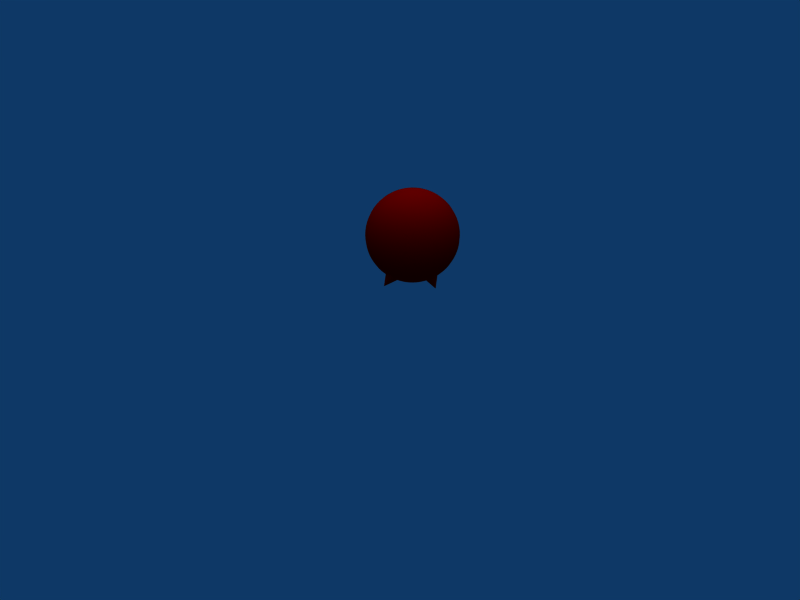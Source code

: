 # Source: robot_small_wing.blend  (saved by Blender 2.47.0; exported with 4.5.12 LTS)
import bpy
from mathutils import Matrix  # noqa: F401  (used for matrix-valued properties, if any)

bpy.ops.wm.read_factory_settings(use_empty=True)
scene = bpy.context.scene
scene.name = 'Scene'

# ---- collections
col_collection_1 = bpy.data.collections.new('Collection 1'); scene.collection.children.link(col_collection_1)
col_collection_2 = bpy.data.collections.new('Collection 2'); scene.collection.children.link(col_collection_2)
col_collection_3 = bpy.data.collections.new('Collection 3'); scene.collection.children.link(col_collection_3)
col_collection_4 = bpy.data.collections.new('Collection 4'); scene.collection.children.link(col_collection_4)
col_collection_5 = bpy.data.collections.new('Collection 5'); scene.collection.children.link(col_collection_5)
col_collection_11 = bpy.data.collections.new('Collection 11'); scene.collection.children.link(col_collection_11)

# ---- materials (node trees are filled in below, after node groups)
mat_material_001 = bpy.data.materials.new('Material.001')
mat_material_001.alpha_threshold = 0.0
mat_material_001.diffuse_color = (1.0, 0.0, 0.0, 1.0)
mat_material_001.specular_color = (0.3179, 0.05888, 0.05888)
mat_material_001.roughness = 0.5
mat_material_001.specular_intensity = 1.222
mat_material_001.line_color = (0.0, 0.0, 0.0, 1.0)
mat_material_002 = bpy.data.materials.new('Material.002')
mat_material_002.alpha_threshold = 0.0
mat_material_002.diffuse_color = (1.0, 0.0, 0.0, 1.0)
mat_material_002.roughness = 0.5
mat_material_002.line_color = (0.0, 0.0, 0.0, 1.0)
mat_material = bpy.data.materials.new('Material')
mat_material.alpha_threshold = 0.0
mat_material.diffuse_color = (1.0, 0.0, 0.0, 1.0)
mat_material.roughness = 0.5
mat_material.line_color = (0.0, 0.0, 0.0, 1.0)
mat_material_003 = bpy.data.materials.new('Material.003')
mat_material_003.alpha_threshold = 0.0
mat_material_003.diffuse_color = (1.0, 0.0, 0.0, 1.0)
mat_material_003.roughness = 0.5
mat_material_003.line_color = (0.0, 0.0, 0.0, 1.0)

# ---- material node trees

# ---- world
world_world = bpy.data.worlds.new('World'); scene.world = world_world
world_world.color = (0.05656, 0.2208, 0.4)
world_world.use_sun_shadow = False
world_world.sun_shadow_jitter_overblur = 0.0
world_world.cycles.sampling_method = 'MANUAL'
world_world.cycles.sample_map_resolution = 256

# ---- cameras
cam_camera_001 = bpy.data.cameras.new('Camera.001')
cam_camera_001.passepartout_alpha = 0.2
cam_camera_001.clip_end = 100.0
cam_camera_001.lens = 35.0
cam_camera_001.show_passepartout = False
cam_camera_001.show_safe_areas = True
cam_camera_001.dof.focus_distance = 0.0
cam_camera_001.dof.aperture_fstop = 128.0

# ---- lights
light_lamp = bpy.data.lights.new('Lamp', 'SUN')
light_lamp.transmission_factor = 0.0
light_lamp.angle = 1.571
light_lamp.energy = 1.0
light_lamp.shadow_buffer_clip_start = 0.5
light_lamp.shadow_soft_size = 1.0
light_lamp.shadow_cascade_max_distance = 1000.0
light_lamp.cycles.use_multiple_importance_sampling = False
light_spot = bpy.data.lights.new('Spot', 'POINT')
light_spot.transmission_factor = 0.0
light_spot.cutoff_distance = 30.0
light_spot.energy = 100.0
light_spot.shadow_buffer_clip_start = 1.001
light_spot.shadow_soft_size = 1.0
light_spot.shadow_maximum_resolution = 0.006
light_spot.use_absolute_resolution = True
light_spot.cycles.use_multiple_importance_sampling = False

# ---- meshes
me_robotbody = bpy.data.meshes.new('robotBody')
me_robotbody.from_pydata([(0.1923, 0.03824, -1.99), (0.3827, 0.07612, -1.962), (0.5694, 0.1133, -1.914), (0.7507, 0.1493, -1.848), (0.9247, 0.1839, -1.764), (1.09, 0.2168, -1.663), (1.244, 0.2475, -1.546), (1.387, 0.2759, -1.414), (1.516, 0.3016, -1.269), (1.631, 0.3244, -1.111), (1.73, 0.3441, -0.9428), (1.812, 0.3605, -0.7654), (1.877, 0.3734, -0.5806), (1.924, 0.3827, -0.3902), (1.952, 0.3883, -0.196), (1.962, 0.3902, -2.384e-07), (1.952, 0.3883, 0.196), (1.924, 0.3827, 0.3902), (1.877, 0.3734, 0.5806), (1.812, 0.3605, 0.7654), (1.73, 0.3441, 0.9428), (1.631, 0.3244, 1.111), (1.516, 0.3016, 1.269), (1.387, 0.2759, 1.414), (1.244, 0.2475, 1.546), (1.09, 0.2168, 1.663), (0.9247, 0.1839, 1.764), (0.7507, 0.1493, 1.848), (0.5694, 0.1133, 1.914), (0.3827, 0.07612, 1.962), (0.1923, 0.03824, 1.99), (0.1811, 0.07502, 1.99), (0.3605, 0.1493, 1.962), (0.5364, 0.2222, 1.914), (0.7071, 0.2929, 1.848), (0.871, 0.3608, 1.764), (1.027, 0.4252, 1.663), (1.172, 0.4855, 1.546), (1.307, 0.5412, 1.414), (1.428, 0.5916, 1.269), (1.536, 0.6364, 1.111), (1.63, 0.675, 0.9428), (1.707, 0.7071, 0.7654), (1.768, 0.7324, 0.5806), (1.812, 0.7507, 0.3902), (1.839, 0.7617, 0.196), (1.848, 0.7654, -2.384e-07), (1.839, 0.7617, -0.196), (1.812, 0.7507, -0.3902), (1.768, 0.7324, -0.5806), (1.707, 0.7071, -0.7654), (1.63, 0.675, -0.9428), (1.536, 0.6364, -1.111), (1.428, 0.5916, -1.269), (1.307, 0.5412, -1.414), (1.172, 0.4855, -1.546), (1.027, 0.4252, -1.663), (0.871, 0.3608, -1.764), (0.7071, 0.2929, -1.848), (0.5364, 0.2222, -1.914), (0.3605, 0.1493, -1.962), (0.1811, 0.07502, -1.99), (0.163, 0.1089, -1.99), (0.3244, 0.2168, -1.962), (0.4827, 0.3225, -1.914), (0.6364, 0.4252, -1.848), (0.7839, 0.5238, -1.764), (0.9239, 0.6173, -1.663), (1.055, 0.7049, -1.546), (1.176, 0.7857, -1.414), (1.285, 0.8589, -1.269), (1.383, 0.9239, -1.111), (1.467, 0.9799, -0.9428), (1.536, 1.027, -0.7654), (1.591, 1.063, -0.5806), (1.631, 1.09, -0.3902), (1.655, 1.106, -0.196), (1.663, 1.111, -2.384e-07), (1.655, 1.106, 0.196), (1.631, 1.09, 0.3902), (1.591, 1.063, 0.5806), (1.536, 1.027, 0.7654), (1.467, 0.9799, 0.9428), (1.383, 0.9239, 1.111), (1.285, 0.8589, 1.269), (1.176, 0.7857, 1.414), (1.055, 0.7049, 1.546), (0.9239, 0.6173, 1.663), (0.7839, 0.5238, 1.764), (0.6364, 0.4252, 1.848), (0.4827, 0.3225, 1.914), (0.3244, 0.2168, 1.962), (0.163, 0.1089, 1.99), (0.1386, 0.1386, 1.99), (0.2759, 0.2759, 1.962), (0.4105, 0.4105, 1.914), (0.5412, 0.5412, 1.848), (0.6667, 0.6667, 1.764), (0.7857, 0.7857, 1.663), (0.8972, 0.8972, 1.546), (1.0, 1.0, 1.414), (1.093, 1.093, 1.269), (1.176, 1.176, 1.111), (1.247, 1.247, 0.9428), (1.307, 1.307, 0.7654), (1.353, 1.353, 0.5806), (1.387, 1.387, 0.3902), (1.407, 1.407, 0.196), (1.414, 1.414, -2.384e-07), (1.407, 1.407, -0.196), (1.387, 1.387, -0.3902), (1.353, 1.353, -0.5806), (1.307, 1.307, -0.7654), (1.247, 1.247, -0.9428), (1.176, 1.176, -1.111), (1.093, 1.093, -1.269), (1.0, 1.0, -1.414), (0.8972, 0.8972, -1.546), (0.7857, 0.7857, -1.663), (0.6667, 0.6667, -1.764), (0.5412, 0.5412, -1.848), (0.4105, 0.4105, -1.914), (0.2759, 0.2759, -1.962), (0.1386, 0.1386, -1.99), (-1.135e-06, -1.135e-06, -2.0), (0.1089, 0.163, -1.99), (0.2168, 0.3244, -1.962), (0.3225, 0.4827, -1.914), (0.4252, 0.6364, -1.848), (0.5238, 0.7839, -1.764), (0.6173, 0.9239, -1.663), (0.7049, 1.055, -1.546), (0.7857, 1.176, -1.414), (0.8589, 1.285, -1.269), (0.9239, 1.383, -1.111), (0.9799, 1.467, -0.9428), (1.027, 1.536, -0.7654), (1.063, 1.591, -0.5806), (1.09, 1.631, -0.3902), (1.106, 1.655, -0.196), (1.111, 1.663, -2.384e-07), (1.106, 1.655, 0.196), (1.09, 1.631, 0.3902), (1.063, 1.591, 0.5806), (1.027, 1.536, 0.7654), (0.9799, 1.467, 0.9428), (0.9239, 1.383, 1.111), (0.8589, 1.285, 1.269), (0.7857, 1.176, 1.414), (0.7049, 1.055, 1.546), (0.6173, 0.9239, 1.663), (0.5238, 0.7839, 1.764), (0.4252, 0.6364, 1.848), (0.3225, 0.4827, 1.914), (0.2168, 0.3244, 1.962), (0.1089, 0.163, 1.99), (0.07502, 0.1811, 1.99), (0.1493, 0.3605, 1.962), (0.2222, 0.5364, 1.914), (0.2929, 0.7071, 1.848), (0.3608, 0.871, 1.764), (0.4252, 1.027, 1.663), (0.4855, 1.172, 1.546), (0.5412, 1.307, 1.414), (0.5916, 1.428, 1.269), (0.6364, 1.536, 1.111), (0.675, 1.63, 0.9428), (0.7071, 1.707, 0.7654), (0.7324, 1.768, 0.5806), (0.7507, 1.812, 0.3902), (0.7617, 1.839, 0.196), (0.7654, 1.848, -2.384e-07), (0.7617, 1.839, -0.196), (0.7507, 1.812, -0.3902), (0.7324, 1.768, -0.5806), (0.7071, 1.707, -0.7654), (0.675, 1.63, -0.9428), (0.6364, 1.536, -1.111), (0.5916, 1.428, -1.269), (0.5412, 1.307, -1.414), (0.4855, 1.172, -1.546), (0.4252, 1.027, -1.663), (0.3608, 0.871, -1.764), (0.2929, 0.7071, -1.848), (0.2222, 0.5364, -1.914), (0.1493, 0.3605, -1.962), (0.07502, 0.1811, -1.99), (0.03824, 0.1923, -1.99), (0.07612, 0.3827, -1.962), (0.1133, 0.5694, -1.914), (0.1493, 0.7507, -1.848), (0.1839, 0.9247, -1.764), (0.2168, 1.09, -1.663), (0.2475, 1.244, -1.546), (0.2759, 1.387, -1.414), (0.3016, 1.516, -1.269), (0.3244, 1.631, -1.111), (0.3441, 1.73, -0.9428), (0.3605, 1.812, -0.7654), (0.3734, 1.877, -0.5806), (0.3827, 1.924, -0.3902), (0.3883, 1.952, -0.196), (0.3902, 1.962, -2.384e-07), (0.3883, 1.952, 0.196), (0.3827, 1.924, 0.3902), (0.3734, 1.877, 0.5806), (0.3605, 1.812, 0.7654), (0.3441, 1.73, 0.9428), (0.3244, 1.631, 1.111), (0.3016, 1.516, 1.269), (0.2759, 1.387, 1.414), (0.2475, 1.244, 1.546), (0.2168, 1.09, 1.663), (0.1839, 0.9247, 1.764), (0.1493, 0.7507, 1.848), (0.1133, 0.5694, 1.914), (0.07612, 0.3827, 1.962), (0.03824, 0.1923, 1.99), (-1.586e-08, 0.196, 1.99), (-4.268e-08, 0.3902, 1.962), (-4.435e-09, 0.5806, 1.914), (-5.033e-08, 0.7654, 1.848), (-2.401e-08, 0.9428, 1.764), (-7.622e-08, 1.111, 1.663), (-8.543e-08, 1.269, 1.546), (-1.137e-07, 1.414, 1.414), (-1.537e-07, 1.546, 1.269), (1.268e-08, 1.663, 1.111), (-1.137e-07, 1.764, 0.9428), (-1.764e-07, 1.848, 0.7654), (-1.728e-07, 1.914, 0.5806), (-9.155e-08, 1.962, 0.3902), (-3.523e-09, 1.99, 0.196), (-5.312e-08, 2.0, -2.384e-07), (-3.523e-09, 1.99, -0.196), (-1.852e-07, 1.962, -0.3902), (-1.03e-07, 1.914, -0.5806), (-1.066e-07, 1.848, -0.7654), (-9.642e-08, 1.764, -0.9428), (-1.746e-07, 1.663, -1.111), (-2.128e-07, 1.546, -1.269), (-1.03e-07, 1.414, -1.414), (-8.34e-08, 1.269, -1.546), (-8.016e-08, 1.111, -1.663), (-6.016e-08, 0.9428, -1.764), (-8.083e-08, 0.7654, -1.848), (-3.792e-08, 0.5806, -1.914), (-1.787e-08, 0.3902, -1.962), (-2.83e-09, 0.196, -1.99), (-0.03824, 0.1923, -1.99), (-0.07612, 0.3827, -1.962), (-0.1133, 0.5694, -1.914), (-0.1493, 0.7507, -1.848), (-0.1839, 0.9247, -1.764), (-0.2168, 1.09, -1.663), (-0.2475, 1.244, -1.546), (-0.2759, 1.387, -1.414), (-0.3016, 1.516, -1.269), (-0.3244, 1.631, -1.111), (-0.3441, 1.73, -0.9428), (-0.3605, 1.812, -0.7654), (-0.3734, 1.877, -0.5806), (-0.3827, 1.924, -0.3902), (-0.3883, 1.952, -0.196), (-0.3902, 1.962, -2.384e-07), (-0.3883, 1.952, 0.196), (-0.3827, 1.924, 0.3902), (-0.3734, 1.877, 0.5806), (-0.3605, 1.812, 0.7654), (-0.3441, 1.73, 0.9428), (-0.3244, 1.631, 1.111), (-0.3016, 1.516, 1.269), (-0.2759, 1.387, 1.414), (-0.2475, 1.244, 1.546), (-0.2168, 1.09, 1.663), (-0.1839, 0.9247, 1.764), (-0.1493, 0.7507, 1.848), (-0.1133, 0.5694, 1.914), (-0.07612, 0.3827, 1.962), (-0.03824, 0.1923, 1.99), (-0.07502, 0.1811, 1.99), (-0.1493, 0.3605, 1.962), (-0.2222, 0.5364, 1.914), (-0.2929, 0.7071, 1.848), (-0.3608, 0.871, 1.764), (-0.4252, 1.027, 1.663), (-0.4855, 1.172, 1.546), (-0.5412, 1.307, 1.414), (-0.5916, 1.428, 1.269), (-0.6364, 1.536, 1.111), (-0.675, 1.63, 0.9428), (-0.7071, 1.707, 0.7654), (-0.7324, 1.768, 0.5806), (-0.7507, 1.812, 0.3902), (-0.7617, 1.839, 0.196), (-0.7654, 1.848, -2.384e-07), (-0.7617, 1.839, -0.196), (-0.7507, 1.812, -0.3902), (-0.7324, 1.768, -0.5806), (-0.7071, 1.707, -0.7654), (-0.675, 1.63, -0.9428), (-0.6364, 1.536, -1.111), (-0.5916, 1.428, -1.269), (-0.5412, 1.307, -1.414), (-0.4855, 1.172, -1.546), (-0.4252, 1.027, -1.663), (-0.3608, 0.871, -1.764), (-0.2929, 0.7071, -1.848), (-0.2222, 0.5364, -1.914), (-0.1493, 0.3605, -1.962), (-0.07502, 0.1811, -1.99), (-0.1089, 0.163, -1.99), (-0.2168, 0.3244, -1.962), (-0.3225, 0.4827, -1.914), (-0.4252, 0.6364, -1.848), (-0.5238, 0.7839, -1.764), (-0.6173, 0.9239, -1.663), (-0.7049, 1.055, -1.546), (-0.7857, 1.176, -1.414), (-0.8589, 1.285, -1.269), (-0.9239, 1.383, -1.111), (-0.9799, 1.467, -0.9428), (-1.027, 1.536, -0.7654), (-1.063, 1.591, -0.5806), (-1.09, 1.631, -0.3902), (-1.106, 1.655, -0.196), (-1.111, 1.663, -2.384e-07), (-1.106, 1.655, 0.196), (-1.09, 1.631, 0.3902), (-1.063, 1.591, 0.5806), (-1.027, 1.536, 0.7654), (-0.9799, 1.467, 0.9428), (-0.9239, 1.383, 1.111), (-0.8589, 1.285, 1.269), (-0.7857, 1.176, 1.414), (-0.7049, 1.055, 1.546), (-0.6173, 0.9239, 1.663), (-0.5238, 0.7839, 1.764), (-0.4252, 0.6364, 1.848), (-0.3225, 0.4827, 1.914), (-0.2168, 0.3244, 1.962), (-0.1089, 0.163, 1.99), (-0.1386, 0.1386, 1.99), (-0.2759, 0.2759, 1.962), (-0.4105, 0.4105, 1.914), (-0.5412, 0.5412, 1.848), (-0.6667, 0.6667, 1.764), (-0.7857, 0.7857, 1.663), (-0.8972, 0.8972, 1.546), (-1.0, 1.0, 1.414), (-1.093, 1.093, 1.269), (-1.176, 1.176, 1.111), (-1.247, 1.247, 0.9428), (-1.307, 1.307, 0.7654), (-1.353, 1.353, 0.5806), (-1.387, 1.387, 0.3902), (-1.407, 1.407, 0.196), (-1.414, 1.414, -2.384e-07), (-1.407, 1.407, -0.196), (-1.387, 1.387, -0.3902), (-1.353, 1.353, -0.5806), (-1.307, 1.307, -0.7654), (-1.247, 1.247, -0.9428), (-1.176, 1.176, -1.111), (-1.093, 1.093, -1.269), (-1.0, 1.0, -1.414), (-0.8972, 0.8972, -1.546), (-0.7857, 0.7857, -1.663), (-0.6667, 0.6667, -1.764), (-0.5412, 0.5412, -1.848), (-0.4105, 0.4105, -1.914), (-0.2759, 0.2759, -1.962), (-0.1386, 0.1386, -1.99), (-0.163, 0.1089, -1.99), (-0.3244, 0.2168, -1.962), (-0.4827, 0.3225, -1.914), (-0.6364, 0.4252, -1.848), (-0.7839, 0.5238, -1.764), (-0.9239, 0.6173, -1.663), (-1.055, 0.7049, -1.546), (-1.176, 0.7857, -1.414), (-1.285, 0.8589, -1.269), (-1.383, 0.9239, -1.111), (-1.467, 0.9799, -0.9428), (-1.536, 1.027, -0.7654), (-1.591, 1.063, -0.5806), (-1.631, 1.09, -0.3902), (-1.655, 1.106, -0.196), (-1.663, 1.111, -2.384e-07), (-1.655, 1.106, 0.196), (-1.631, 1.09, 0.3902), (-1.591, 1.063, 0.5806), (-1.536, 1.027, 0.7654), (-1.467, 0.9799, 0.9428), (-1.383, 0.9239, 1.111), (-1.285, 0.8589, 1.269), (-1.176, 0.7857, 1.414), (-1.055, 0.7049, 1.546), (-0.9239, 0.6173, 1.663), (-0.7839, 0.5238, 1.764), (-0.6364, 0.4252, 1.848), (-0.4827, 0.3225, 1.914), (-0.3244, 0.2168, 1.962), (-0.163, 0.1089, 1.99), (0.0, 0.0, 2.0), (-0.1811, 0.07502, 1.99), (-0.3605, 0.1493, 1.962), (-0.5364, 0.2222, 1.914), (-0.7071, 0.2929, 1.848), (-0.871, 0.3608, 1.764), (-1.027, 0.4252, 1.663), (-1.172, 0.4855, 1.546), (-1.307, 0.5412, 1.414), (-1.428, 0.5916, 1.269), (-1.536, 0.6364, 1.111), (-1.63, 0.675, 0.9428), (-1.707, 0.7071, 0.7654), (-1.768, 0.7324, 0.5806), (-1.812, 0.7507, 0.3902), (-1.839, 0.7617, 0.196), (-1.848, 0.7654, -2.384e-07), (-1.839, 0.7617, -0.196), (-1.812, 0.7507, -0.3902), (-1.768, 0.7324, -0.5806), (-1.707, 0.7071, -0.7654), (-1.63, 0.675, -0.9428), (-1.536, 0.6364, -1.111), (-1.428, 0.5916, -1.269), (-1.307, 0.5412, -1.414), (-1.172, 0.4855, -1.546), (-1.027, 0.4252, -1.663), (-0.871, 0.3608, -1.764), (-0.7071, 0.2929, -1.848), (-0.5364, 0.2222, -1.914), (-0.3605, 0.1493, -1.962), (-0.1811, 0.07502, -1.99), (-0.1923, 0.03824, -1.99), (-0.3827, 0.07612, -1.962), (-0.5694, 0.1133, -1.914), (-0.7507, 0.1493, -1.848), (-0.9247, 0.1839, -1.764), (-1.09, 0.2168, -1.663), (-1.244, 0.2475, -1.546), (-1.387, 0.2759, -1.414), (-1.516, 0.3016, -1.269), (-1.631, 0.3244, -1.111), (-1.73, 0.3441, -0.9428), (-1.812, 0.3605, -0.7654), (-1.877, 0.3734, -0.5806), (-1.924, 0.3827, -0.3902), (-1.952, 0.3883, -0.196), (-1.962, 0.3902, -2.384e-07), (-1.952, 0.3883, 0.196), (-1.924, 0.3827, 0.3902), (-1.877, 0.3734, 0.5806), (-1.812, 0.3605, 0.7654), (-1.73, 0.3441, 0.9428), (-1.631, 0.3244, 1.111), (-1.516, 0.3016, 1.269), (-1.387, 0.2759, 1.414), (-1.244, 0.2475, 1.546), (-1.09, 0.2168, 1.663), (-0.9247, 0.1839, 1.764), (-0.7507, 0.1493, 1.848), (-0.5694, 0.1133, 1.914), (-0.3827, 0.07612, 1.962), (-0.1923, 0.03824, 1.99), (-0.196, -2.175e-08, 1.99), (-0.3902, -4.567e-08, 1.962), (-0.5806, -2.934e-08, 1.914), (-0.7654, -8.852e-08, 1.848), (-0.9428, -6.22e-08, 1.764), (-1.111, -1.672e-07, 1.663), (-1.269, -1.791e-07, 1.546), (-1.414, -1.024e-07, 1.414), (-1.546, -2.301e-07, 1.269), (-1.663, -6.369e-08, 1.111), (-1.764, -1.609e-07, 0.9428), (-1.848, -2.88e-07, 0.7654), (-1.914, -2.844e-07, 0.5806), (-1.962, -8.622e-08, 0.3902), (-1.99, -1.676e-07, 0.196), (-2.0, -1.88e-07, -2.384e-07), (-1.99, -1.676e-07, -0.196), (-1.962, -3.201e-07, -0.3902), (-1.914, -1.209e-07, -0.5806), (-1.848, -1.246e-07, -0.7654), (-1.764, -2.253e-07, -0.9428), (-1.663, -2.278e-07, -1.111), (-1.546, -3.829e-07, -1.269), (-1.414, -2.026e-07, -1.414), (-1.269, -1.83e-07, -1.546), (-1.111, -1.798e-07, -1.663), (-0.9428, -8.673e-08, -1.764), (-0.7654, -1.277e-07, -1.848), (-0.5806, -4.688e-08, -1.914), (-0.3902, -2.965e-08, -1.962), (-0.196, -1.603e-08, -1.99), (-0.1923, -0.03824, -1.99), (-0.3827, -0.07612, -1.962), (-0.5694, -0.1133, -1.914), (-0.7507, -0.1493, -1.848), (-0.9247, -0.1839, -1.764), (-1.09, -0.2168, -1.663), (-1.244, -0.2475, -1.546), (-1.387, -0.2759, -1.414), (-1.516, -0.3016, -1.269), (-1.631, -0.3244, -1.111), (-1.73, -0.3441, -0.9428), (-1.812, -0.3605, -0.7654), (-1.877, -0.3734, -0.5806), (-1.924, -0.3827, -0.3902), (-1.952, -0.3883, -0.196), (-1.962, -0.3902, -2.384e-07), (-1.952, -0.3883, 0.196), (-1.924, -0.3827, 0.3902), (-1.877, -0.3734, 0.5806), (-1.812, -0.3605, 0.7654), (-1.73, -0.3441, 0.9428), (-1.631, -0.3244, 1.111), (-1.516, -0.3016, 1.269), (-1.387, -0.2759, 1.414), (-1.244, -0.2475, 1.546), (-1.09, -0.2168, 1.663), (-0.9247, -0.1839, 1.764), (-0.7507, -0.1493, 1.848), (-0.5694, -0.1133, 1.914), (-0.3827, -0.07612, 1.962), (-0.1923, -0.03824, 1.99), (-0.1811, -0.07502, 1.99), (-0.3605, -0.1493, 1.962), (-0.5364, -0.2222, 1.914), (-0.7071, -0.2929, 1.848), (-0.871, -0.3608, 1.764), (-1.027, -0.4252, 1.663), (-1.172, -0.4855, 1.546), (-1.307, -0.5412, 1.414), (-1.428, -0.5916, 1.269), (-1.536, -0.6364, 1.111), (-1.63, -0.675, 0.9428), (-1.707, -0.7071, 0.7654), (-1.768, -0.7324, 0.5806), (-1.812, -0.7507, 0.3902), (-1.839, -0.7617, 0.196), (-1.848, -0.7654, -2.384e-07), (-1.839, -0.7617, -0.196), (-1.812, -0.7507, -0.3902), (-1.768, -0.7324, -0.5806), (-1.707, -0.7071, -0.7654), (-1.63, -0.675, -0.9428), (-1.536, -0.6364, -1.111), (-1.428, -0.5916, -1.269), (-1.307, -0.5412, -1.414), (-1.172, -0.4855, -1.546), (-1.027, -0.4252, -1.663), (-0.871, -0.3608, -1.764), (-0.7071, -0.2929, -1.848), (-0.5364, -0.2222, -1.914), (-0.3605, -0.1493, -1.962), (-0.1811, -0.07502, -1.99), (-0.163, -0.1089, -1.99), (-0.3244, -0.2168, -1.962), (-0.4827, -0.3225, -1.914), (-0.6364, -0.4252, -1.848), (-0.7839, -0.5238, -1.764), (-0.9239, -0.6173, -1.663), (-1.055, -0.7049, -1.546), (-1.176, -0.7857, -1.414), (-1.285, -0.8589, -1.269), (-1.383, -0.9239, -1.111), (-1.467, -0.9799, -0.9428), (-1.536, -1.027, -0.7654), (-1.591, -1.063, -0.5806), (-1.631, -1.09, -0.3902), (-1.655, -1.106, -0.196), (-1.663, -1.111, -2.384e-07), (-1.655, -1.106, 0.196), (-1.631, -1.09, 0.3902), (-1.591, -1.063, 0.5806), (-1.536, -1.027, 0.7654), (-1.467, -0.9799, 0.9428), (-1.383, -0.9239, 1.111), (-1.285, -0.8589, 1.269), (-1.176, -0.7857, 1.414), (-1.055, -0.7049, 1.546), (-0.9239, -0.6173, 1.663), (-0.7839, -0.5238, 1.764), (-0.6364, -0.4252, 1.848), (-0.4827, -0.3225, 1.914), (-0.3244, -0.2168, 1.962), (-0.163, -0.1089, 1.99), (-0.1386, -0.1386, 1.99), (-0.2759, -0.2759, 1.962), (-0.4105, -0.4105, 1.914), (-0.5412, -0.5412, 1.848), (-0.6667, -0.6667, 1.764), (-0.7857, -0.7857, 1.663), (-0.8972, -0.8972, 1.546), (-1.0, -1.0, 1.414), (-1.093, -1.093, 1.269), (-1.176, -1.176, 1.111), (-1.247, -1.247, 0.9428), (-1.307, -1.307, 0.7654), (-1.353, -1.353, 0.5806), (-1.387, -1.387, 0.3902), (-1.407, -1.407, 0.196), (-1.414, -1.414, -2.384e-07), (-1.407, -1.407, -0.196), (-1.387, -1.387, -0.3902), (-1.353, -1.353, -0.5806), (-1.307, -1.307, -0.7654), (-1.247, -1.247, -0.9428), (-1.176, -1.176, -1.111), (-1.093, -1.093, -1.269), (-1.0, -1.0, -1.414), (-0.8972, -0.8972, -1.546), (-0.7857, -0.7857, -1.663), (-0.6667, -0.6667, -1.764), (-0.5412, -0.5412, -1.848), (-0.4105, -0.4105, -1.914), (-0.2759, -0.2759, -1.962), (-0.1386, -0.1386, -1.99), (-0.1089, -0.163, -1.99), (-0.2168, -0.3244, -1.962), (-0.3225, -0.4827, -1.914), (-0.4252, -0.6364, -1.848), (-0.5238, -0.7839, -1.764), (-0.6173, -0.9239, -1.663), (-0.7049, -1.055, -1.546), (-0.7857, -1.176, -1.414), (-0.8589, -1.285, -1.269), (-0.9239, -1.383, -1.111), (-0.9799, -1.467, -0.9428), (-1.027, -1.536, -0.7654), (-1.063, -1.591, -0.5806), (-1.09, -1.631, -0.3902), (-1.106, -1.655, -0.196), (-1.111, -1.663, -2.384e-07), (-1.106, -1.655, 0.196), (-1.09, -1.631, 0.3902), (-1.063, -1.591, 0.5806), (-1.027, -1.536, 0.7654), (-0.9799, -1.467, 0.9428), (-0.9239, -1.383, 1.111), (-0.8589, -1.285, 1.269), (-0.7857, -1.176, 1.414), (-0.7049, -1.055, 1.546), (-0.6173, -0.9239, 1.663), (-0.5238, -0.7839, 1.764), (-0.4252, -0.6364, 1.848), (-0.3225, -0.4827, 1.914), (-0.2168, -0.3244, 1.962), (-0.1089, -0.163, 1.99), (-0.07502, -0.1811, 1.99), (-0.1493, -0.3605, 1.962), (-0.2222, -0.5364, 1.914), (-0.2929, -0.7071, 1.848), (-0.3608, -0.871, 1.764), (-0.4252, -1.027, 1.663), (-0.4855, -1.172, 1.546), (-0.5412, -1.307, 1.414), (-0.5916, -1.428, 1.269), (-0.6364, -1.536, 1.111), (-0.675, -1.63, 0.9428), (-0.7071, -1.707, 0.7654), (-0.7324, -1.768, 0.5806), (-0.7507, -1.812, 0.3902), (-0.7617, -1.839, 0.196), (-0.7654, -1.848, -2.384e-07), (-0.7617, -1.839, -0.196), (-0.7507, -1.812, -0.3902), (-0.7324, -1.768, -0.5806), (-0.7071, -1.707, -0.7654), (-0.675, -1.63, -0.9428), (-0.6364, -1.536, -1.111), (-0.5916, -1.428, -1.269), (-0.5412, -1.307, -1.414), (-0.4855, -1.172, -1.546), (-0.4252, -1.027, -1.663), (-0.3608, -0.871, -1.764), (-0.2929, -0.7071, -1.848), (-0.2222, -0.5364, -1.914), (-0.1493, -0.3605, -1.962), (-0.07502, -0.1811, -1.99), (-0.03824, -0.1923, -1.99), (-0.07612, -0.3827, -1.962), (-0.1133, -0.5694, -1.914), (-0.1493, -0.7507, -1.848), (-0.1839, -0.9247, -1.764), (-0.2168, -1.09, -1.663), (-0.2475, -1.244, -1.546), (-0.2759, -1.387, -1.414), (-0.3016, -1.516, -1.269), (-0.3244, -1.631, -1.111), (-0.3441, -1.73, -0.9428), (-0.3605, -1.812, -0.7654), (-0.3734, -1.877, -0.5806), (-0.3827, -1.924, -0.3902), (-0.3883, -1.952, -0.196), (-0.3902, -1.962, -2.384e-07), (-0.3883, -1.952, 0.196), (-0.3827, -1.924, 0.3902), (-0.3734, -1.877, 0.5806), (-0.3605, -1.812, 0.7654), (-0.3441, -1.73, 0.9428), (-0.3244, -1.631, 1.111), (-0.3016, -1.516, 1.269), (-0.2759, -1.387, 1.414), (-0.2475, -1.244, 1.546), (-0.2168, -1.09, 1.663), (-0.1839, -0.9247, 1.764), (-0.1493, -0.7507, 1.848), (-0.1133, -0.5694, 1.914), (-0.07612, -0.3827, 1.962), (-0.03824, -0.1923, 1.99), (4.226e-08, -0.196, 1.99), (7.207e-08, -0.3902, 1.962), (6.753e-08, -0.5806, 1.914), (1.091e-07, -0.7654, 1.848), (5.654e-08, -0.9428, 1.764), (1.792e-07, -1.111, 1.663), (2.993e-07, -1.269, 1.546), (1.495e-07, -1.414, 1.414), (2.6e-07, -1.546, 1.269), (1.168e-07, -1.663, 1.111), (3.422e-07, -1.764, 0.9428), (4.109e-07, -1.848, 0.7654), (3.023e-07, -1.914, 0.5806), (2.038e-07, -1.962, 0.3902), (1.45e-07, -1.99, 0.196), (2.995e-07, -2.0, -2.384e-07), (1.45e-07, -1.99, -0.196), (4.841e-07, -1.962, -0.3902), (2.206e-07, -1.914, -0.5806), (4.228e-07, -1.848, -0.7654), (3.834e-07, -1.764, -0.9428), (3.334e-07, -1.663, -1.111), (5.117e-07, -1.546, -1.269), (3.082e-07, -1.414, -1.414), (2.681e-07, -1.269, -1.546), (2.356e-07, -1.111, -1.663), (1.103e-07, -0.9428, -1.764), (1.921e-07, -0.7654, -1.848), (4.123e-08, -0.5806, -1.914), (6.187e-08, -0.3902, -1.962), (2.483e-08, -0.196, -1.99), (0.03824, -0.1923, -1.99), (0.07612, -0.3827, -1.962), (0.1133, -0.5694, -1.914), (0.1493, -0.7507, -1.848), (0.1839, -0.9247, -1.764), (0.2168, -1.09, -1.663), (0.2475, -1.244, -1.546), (0.2759, -1.387, -1.414), (0.3016, -1.516, -1.269), (0.3244, -1.631, -1.111), (0.3441, -1.73, -0.9428), (0.3605, -1.812, -0.7654), (0.3734, -1.877, -0.5806), (0.3827, -1.924, -0.3902), (0.3883, -1.952, -0.196), (0.3902, -1.962, -2.384e-07), (0.3883, -1.952, 0.196), (0.3827, -1.924, 0.3902), (0.3734, -1.877, 0.5806), (0.3605, -1.812, 0.7654), (0.3441, -1.73, 0.9428), (0.3244, -1.631, 1.111), (0.3016, -1.516, 1.269), (0.2759, -1.387, 1.414), (0.2475, -1.244, 1.546), (0.2168, -1.09, 1.663), (0.1839, -0.9247, 1.764), (0.1493, -0.7507, 1.848), (0.1133, -0.5694, 1.914), (0.07612, -0.3827, 1.962), (0.03824, -0.1923, 1.99), (0.07502, -0.1811, 1.99), (0.1493, -0.3605, 1.962), (0.2222, -0.5364, 1.914), (0.2929, -0.7071, 1.848), (0.3608, -0.871, 1.764), (0.4252, -1.027, 1.663), (0.4855, -1.172, 1.546), (0.5412, -1.307, 1.414), (0.5916, -1.428, 1.269), (0.6364, -1.536, 1.111), (0.675, -1.63, 0.9428), (0.7071, -1.707, 0.7654), (0.7324, -1.768, 0.5806), (0.7507, -1.812, 0.3902), (0.7617, -1.839, 0.196), (0.7654, -1.848, -2.384e-07), (0.7617, -1.839, -0.196), (0.7507, -1.812, -0.3902), (0.7324, -1.768, -0.5806), (0.7071, -1.707, -0.7654), (0.675, -1.63, -0.9428), (0.6364, -1.536, -1.111), (0.5916, -1.428, -1.269), (0.5412, -1.307, -1.414), (0.4855, -1.172, -1.546), (0.4252, -1.027, -1.663), (0.3608, -0.871, -1.764), (0.2929, -0.7071, -1.848), (0.2222, -0.5364, -1.914), (0.1493, -0.3605, -1.962), (0.07502, -0.1811, -1.99), (0.1089, -0.163, -1.99), (0.2168, -0.3244, -1.962), (0.3225, -0.4827, -1.914), (0.4252, -0.6364, -1.848), (0.5238, -0.7839, -1.764), (0.6173, -0.9239, -1.663), (0.7049, -1.055, -1.546), (0.7857, -1.176, -1.414), (0.8589, -1.285, -1.269), (0.9239, -1.383, -1.111), (0.9799, -1.467, -0.9428), (1.027, -1.536, -0.7654), (1.063, -1.591, -0.5806), (1.09, -1.631, -0.3902), (1.106, -1.655, -0.196), (1.111, -1.663, -2.384e-07), (1.106, -1.655, 0.196), (1.09, -1.631, 0.3902), (1.063, -1.591, 0.5806), (1.027, -1.536, 0.7654), (0.9799, -1.467, 0.9428), (0.9239, -1.383, 1.111), (0.8589, -1.285, 1.269), (0.7857, -1.176, 1.414), (0.7049, -1.055, 1.546), (0.6173, -0.9239, 1.663), (0.5238, -0.7839, 1.764), (0.4252, -0.6364, 1.848), (0.3225, -0.4827, 1.914), (0.2168, -0.3244, 1.962), (0.1089, -0.163, 1.99), (0.1386, -0.1386, 1.99), (0.2759, -0.2759, 1.962), (0.4105, -0.4105, 1.914), (0.5412, -0.5412, 1.848), (0.6667, -0.6667, 1.764), (0.7857, -0.7857, 1.663), (0.8972, -0.8972, 1.546), (1.0, -1.0, 1.414), (1.093, -1.093, 1.269), (1.176, -1.176, 1.111), (1.247, -1.247, 0.9428), (1.307, -1.307, 0.7654), (1.353, -1.353, 0.5806), (1.387, -1.387, 0.3902), (1.407, -1.407, 0.196), (1.414, -1.414, -2.384e-07), (1.407, -1.407, -0.196), (1.387, -1.387, -0.3902), (1.353, -1.353, -0.5806), (1.307, -1.307, -0.7654), (1.247, -1.247, -0.9428), (1.176, -1.176, -1.111), (1.093, -1.093, -1.269), (1.0, -1.0, -1.414), (0.8972, -0.8972, -1.546), (0.7857, -0.7857, -1.663), (0.6667, -0.6667, -1.764), (0.5412, -0.5412, -1.848), (0.4105, -0.4105, -1.914), (0.2759, -0.2759, -1.962), (0.1386, -0.1386, -1.99), (0.163, -0.1089, -1.99), (0.3244, -0.2168, -1.962), (0.4827, -0.3225, -1.914), (0.6364, -0.4252, -1.848), (0.7839, -0.5238, -1.764), (0.9239, -0.6173, -1.663), (1.055, -0.7049, -1.546), (1.176, -0.7857, -1.414), (1.285, -0.8589, -1.269), (1.383, -0.9239, -1.111), (1.467, -0.9799, -0.9428), (1.536, -1.027, -0.7654), (1.591, -1.063, -0.5806), (1.631, -1.09, -0.3902), (1.655, -1.106, -0.196), (1.663, -1.111, -2.384e-07), (1.655, -1.106, 0.196), (1.631, -1.09, 0.3902), (1.591, -1.063, 0.5806), (1.536, -1.027, 0.7654), (1.467, -0.9799, 0.9428), (1.383, -0.9239, 1.111), (1.285, -0.8589, 1.269), (1.176, -0.7857, 1.414), (1.055, -0.7049, 1.546), (0.9239, -0.6173, 1.663), (0.7839, -0.5238, 1.764), (0.6364, -0.4252, 1.848), (0.4827, -0.3225, 1.914), (0.3244, -0.2168, 1.962), (0.163, -0.1089, 1.99), (0.1811, -0.07502, 1.99), (0.3605, -0.1493, 1.962), (0.5364, -0.2222, 1.914), (0.7071, -0.2929, 1.848), (0.871, -0.3608, 1.764), (1.027, -0.4252, 1.663), (1.172, -0.4855, 1.546), (1.307, -0.5412, 1.414), (1.428, -0.5916, 1.269), (1.536, -0.6364, 1.111), (1.63, -0.675, 0.9428), (1.707, -0.7071, 0.7654), (1.768, -0.7324, 0.5806), (1.812, -0.7507, 0.3902), (1.839, -0.7617, 0.196), (1.848, -0.7654, -2.384e-07), (1.839, -0.7617, -0.196), (1.812, -0.7507, -0.3902), (1.768, -0.7324, -0.5806), (1.707, -0.7071, -0.7654), (1.63, -0.675, -0.9428), (1.536, -0.6364, -1.111), (1.428, -0.5916, -1.269), (1.307, -0.5412, -1.414), (1.172, -0.4855, -1.546), (1.027, -0.4252, -1.663), (0.871, -0.3608, -1.764), (0.7071, -0.2929, -1.848), (0.5364, -0.2222, -1.914), (0.3605, -0.1493, -1.962), (0.1811, -0.07502, -1.99), (0.1923, -0.03824, -1.99), (0.3827, -0.07612, -1.962), (0.5694, -0.1133, -1.914), (0.7507, -0.1493, -1.848), (0.9247, -0.1839, -1.764), (1.09, -0.2168, -1.663), (1.244, -0.2475, -1.546), (1.387, -0.2759, -1.414), (1.516, -0.3016, -1.269), (1.631, -0.3244, -1.111), (1.73, -0.3441, -0.9428), (1.812, -0.3605, -0.7654), (1.877, -0.3734, -0.5806), (1.924, -0.3827, -0.3902), (1.952, -0.3883, -0.196), (1.962, -0.3902, -2.384e-07), (1.952, -0.3883, 0.196), (1.924, -0.3827, 0.3902), (1.877, -0.3734, 0.5806), (1.812, -0.3605, 0.7654), (1.73, -0.3441, 0.9428), (1.631, -0.3244, 1.111), (1.516, -0.3016, 1.269), (1.387, -0.2759, 1.414), (1.244, -0.2475, 1.546), (1.09, -0.2168, 1.663), (0.9247, -0.1839, 1.764), (0.7507, -0.1493, 1.848), (0.5694, -0.1133, 1.914), (0.3827, -0.07612, 1.962), (0.1923, -0.03824, 1.99), (0.196, 6.202e-08, 1.99), (0.3902, 9.698e-08, 1.962), (0.5806, 8.081e-08, 1.914), (0.7654, 8.883e-08, 1.848), (0.9428, 1.123e-07, 1.764), (1.111, 2.349e-07, 1.663), (1.269, 3.259e-07, 1.546), (1.414, 2.199e-07, 1.414), (1.546, 3.948e-07, 1.269), (1.663, 2.224e-07, 1.111), (1.764, 3.369e-07, 0.9428), (1.848, 4.992e-07, 0.7654), (1.914, 3.787e-07, 0.5806), (1.962, 3.446e-07, 0.3902), (1.99, 2.566e-07, 0.196), (2.0, 4.636e-07, -2.384e-07), (1.99, 2.566e-07, -0.196), (1.962, 7.066e-07, -0.3902), (1.914, 3.322e-07, -0.5806), (1.848, 4.992e-07, -0.7654), (1.764, 4.89e-07, -0.9428), (1.663, 4.097e-07, -1.111), (1.546, 5.356e-07, -1.269), (1.414, 4.371e-07, -1.414), (1.269, 2.773e-07, -1.546), (1.111, 3.06e-07, -1.663), (0.9428, 1.893e-07, -1.764), (0.7654, 1.981e-07, -1.848), (0.5806, 7.211e-08, -1.914), (0.3902, 7.366e-08, -1.962), (0.196, 3.729e-08, -1.99)], [], [(124, 0, 993), (993, 0, 1, 992), (992, 1, 2, 991), (991, 2, 3, 990), (990, 3, 4, 989), (989, 4, 5, 988), (988, 5, 6, 987), (987, 6, 7, 986), (986, 7, 8, 985), (985, 8, 9, 984), (984, 9, 10, 983), (983, 10, 11, 982), (982, 11, 12, 981), (981, 12, 13, 980), (980, 13, 14, 979), (979, 14, 15, 978), (978, 15, 16, 977), (977, 16, 17, 976), (976, 17, 18, 975), (975, 18, 19, 974), (974, 19, 20, 973), (973, 20, 21, 972), (972, 21, 22, 971), (971, 22, 23, 970), (970, 23, 24, 969), (969, 24, 25, 968), (968, 25, 26, 967), (967, 26, 27, 966), (966, 27, 28, 965), (965, 28, 29, 964), (964, 29, 30, 963), (963, 30, 404), (30, 31, 404), (29, 32, 31, 30), (28, 33, 32, 29), (27, 34, 33, 28), (26, 35, 34, 27), (25, 36, 35, 26), (24, 37, 36, 25), (23, 38, 37, 24), (22, 39, 38, 23), (21, 40, 39, 22), (20, 41, 40, 21), (19, 42, 41, 20), (18, 43, 42, 19), (17, 44, 43, 18), (16, 45, 44, 17), (15, 46, 45, 16), (14, 47, 46, 15), (13, 48, 47, 14), (12, 49, 48, 13), (11, 50, 49, 12), (10, 51, 50, 11), (9, 52, 51, 10), (8, 53, 52, 9), (7, 54, 53, 8), (6, 55, 54, 7), (5, 56, 55, 6), (4, 57, 56, 5), (3, 58, 57, 4), (2, 59, 58, 3), (1, 60, 59, 2), (0, 61, 60, 1), (61, 0, 124), (124, 62, 61), (61, 62, 63, 60), (60, 63, 64, 59), (59, 64, 65, 58), (58, 65, 66, 57), (57, 66, 67, 56), (56, 67, 68, 55), (55, 68, 69, 54), (54, 69, 70, 53), (53, 70, 71, 52), (52, 71, 72, 51), (51, 72, 73, 50), (50, 73, 74, 49), (49, 74, 75, 48), (48, 75, 76, 47), (47, 76, 77, 46), (46, 77, 78, 45), (45, 78, 79, 44), (44, 79, 80, 43), (43, 80, 81, 42), (42, 81, 82, 41), (41, 82, 83, 40), (40, 83, 84, 39), (39, 84, 85, 38), (38, 85, 86, 37), (37, 86, 87, 36), (36, 87, 88, 35), (35, 88, 89, 34), (34, 89, 90, 33), (33, 90, 91, 32), (32, 91, 92, 31), (31, 92, 404), (92, 93, 404), (91, 94, 93, 92), (90, 95, 94, 91), (89, 96, 95, 90), (88, 97, 96, 89), (87, 98, 97, 88), (86, 99, 98, 87), (85, 100, 99, 86), (84, 101, 100, 85), (83, 102, 101, 84), (82, 103, 102, 83), (81, 104, 103, 82), (80, 105, 104, 81), (79, 106, 105, 80), (78, 107, 106, 79), (77, 108, 107, 78), (76, 109, 108, 77), (75, 110, 109, 76), (74, 111, 110, 75), (73, 112, 111, 74), (72, 113, 112, 73), (71, 114, 113, 72), (70, 115, 114, 71), (69, 116, 115, 70), (68, 117, 116, 69), (67, 118, 117, 68), (66, 119, 118, 67), (65, 120, 119, 66), (64, 121, 120, 65), (63, 122, 121, 64), (62, 123, 122, 63), (124, 123, 62), (124, 125, 123), (123, 125, 126, 122), (122, 126, 127, 121), (121, 127, 128, 120), (120, 128, 129, 119), (119, 129, 130, 118), (118, 130, 131, 117), (117, 131, 132, 116), (116, 132, 133, 115), (115, 133, 134, 114), (114, 134, 135, 113), (113, 135, 136, 112), (112, 136, 137, 111), (111, 137, 138, 110), (110, 138, 139, 109), (109, 139, 140, 108), (108, 140, 141, 107), (107, 141, 142, 106), (106, 142, 143, 105), (105, 143, 144, 104), (104, 144, 145, 103), (103, 145, 146, 102), (102, 146, 147, 101), (101, 147, 148, 100), (100, 148, 149, 99), (99, 149, 150, 98), (98, 150, 151, 97), (97, 151, 152, 96), (96, 152, 153, 95), (95, 153, 154, 94), (94, 154, 155, 93), (93, 155, 404), (155, 156, 404), (154, 157, 156, 155), (153, 158, 157, 154), (152, 159, 158, 153), (151, 160, 159, 152), (150, 161, 160, 151), (149, 162, 161, 150), (148, 163, 162, 149), (147, 164, 163, 148), (146, 165, 164, 147), (145, 166, 165, 146), (144, 167, 166, 145), (143, 168, 167, 144), (142, 169, 168, 143), (141, 170, 169, 142), (140, 171, 170, 141), (139, 172, 171, 140), (138, 173, 172, 139), (137, 174, 173, 138), (136, 175, 174, 137), (135, 176, 175, 136), (134, 177, 176, 135), (133, 178, 177, 134), (132, 179, 178, 133), (131, 180, 179, 132), (130, 181, 180, 131), (129, 182, 181, 130), (128, 183, 182, 129), (127, 184, 183, 128), (126, 185, 184, 127), (125, 186, 185, 126), (124, 186, 125), (124, 187, 186), (186, 187, 188, 185), (185, 188, 189, 184), (184, 189, 190, 183), (183, 190, 191, 182), (182, 191, 192, 181), (181, 192, 193, 180), (180, 193, 194, 179), (179, 194, 195, 178), (178, 195, 196, 177), (177, 196, 197, 176), (176, 197, 198, 175), (175, 198, 199, 174), (174, 199, 200, 173), (173, 200, 201, 172), (172, 201, 202, 171), (171, 202, 203, 170), (170, 203, 204, 169), (169, 204, 205, 168), (168, 205, 206, 167), (167, 206, 207, 166), (166, 207, 208, 165), (165, 208, 209, 164), (164, 209, 210, 163), (163, 210, 211, 162), (162, 211, 212, 161), (161, 212, 213, 160), (160, 213, 214, 159), (159, 214, 215, 158), (158, 215, 216, 157), (157, 216, 217, 156), (156, 217, 404), (217, 218, 404), (216, 219, 218, 217), (215, 220, 219, 216), (214, 221, 220, 215), (213, 222, 221, 214), (212, 223, 222, 213), (211, 224, 223, 212), (210, 225, 224, 211), (209, 226, 225, 210), (208, 227, 226, 209), (207, 228, 227, 208), (206, 229, 228, 207), (205, 230, 229, 206), (204, 231, 230, 205), (203, 232, 231, 204), (202, 233, 232, 203), (201, 234, 233, 202), (200, 235, 234, 201), (199, 236, 235, 200), (198, 237, 236, 199), (197, 238, 237, 198), (196, 239, 238, 197), (195, 240, 239, 196), (194, 241, 240, 195), (193, 242, 241, 194), (192, 243, 242, 193), (191, 244, 243, 192), (190, 245, 244, 191), (189, 246, 245, 190), (188, 247, 246, 189), (187, 248, 247, 188), (124, 248, 187), (124, 249, 248), (248, 249, 250, 247), (247, 250, 251, 246), (246, 251, 252, 245), (245, 252, 253, 244), (244, 253, 254, 243), (243, 254, 255, 242), (242, 255, 256, 241), (241, 256, 257, 240), (240, 257, 258, 239), (239, 258, 259, 238), (238, 259, 260, 237), (237, 260, 261, 236), (236, 261, 262, 235), (235, 262, 263, 234), (234, 263, 264, 233), (233, 264, 265, 232), (232, 265, 266, 231), (231, 266, 267, 230), (230, 267, 268, 229), (229, 268, 269, 228), (228, 269, 270, 227), (227, 270, 271, 226), (226, 271, 272, 225), (225, 272, 273, 224), (224, 273, 274, 223), (223, 274, 275, 222), (222, 275, 276, 221), (221, 276, 277, 220), (220, 277, 278, 219), (219, 278, 279, 218), (218, 279, 404), (279, 280, 404), (278, 281, 280, 279), (277, 282, 281, 278), (276, 283, 282, 277), (275, 284, 283, 276), (274, 285, 284, 275), (273, 286, 285, 274), (272, 287, 286, 273), (271, 288, 287, 272), (270, 289, 288, 271), (269, 290, 289, 270), (268, 291, 290, 269), (267, 292, 291, 268), (266, 293, 292, 267), (265, 294, 293, 266), (264, 295, 294, 265), (263, 296, 295, 264), (262, 297, 296, 263), (261, 298, 297, 262), (260, 299, 298, 261), (259, 300, 299, 260), (258, 301, 300, 259), (257, 302, 301, 258), (256, 303, 302, 257), (255, 304, 303, 256), (254, 305, 304, 255), (253, 306, 305, 254), (252, 307, 306, 253), (251, 308, 307, 252), (250, 309, 308, 251), (249, 310, 309, 250), (124, 310, 249), (124, 311, 310), (310, 311, 312, 309), (309, 312, 313, 308), (308, 313, 314, 307), (307, 314, 315, 306), (306, 315, 316, 305), (305, 316, 317, 304), (304, 317, 318, 303), (303, 318, 319, 302), (302, 319, 320, 301), (301, 320, 321, 300), (300, 321, 322, 299), (299, 322, 323, 298), (298, 323, 324, 297), (297, 324, 325, 296), (296, 325, 326, 295), (295, 326, 327, 294), (294, 327, 328, 293), (293, 328, 329, 292), (292, 329, 330, 291), (291, 330, 331, 290), (290, 331, 332, 289), (289, 332, 333, 288), (288, 333, 334, 287), (287, 334, 335, 286), (286, 335, 336, 285), (285, 336, 337, 284), (284, 337, 338, 283), (283, 338, 339, 282), (282, 339, 340, 281), (281, 340, 341, 280), (280, 341, 404), (341, 342, 404), (340, 343, 342, 341), (339, 344, 343, 340), (338, 345, 344, 339), (337, 346, 345, 338), (336, 347, 346, 337), (335, 348, 347, 336), (334, 349, 348, 335), (333, 350, 349, 334), (332, 351, 350, 333), (331, 352, 351, 332), (330, 353, 352, 331), (329, 354, 353, 330), (328, 355, 354, 329), (327, 356, 355, 328), (326, 357, 356, 327), (325, 358, 357, 326), (324, 359, 358, 325), (323, 360, 359, 324), (322, 361, 360, 323), (321, 362, 361, 322), (320, 363, 362, 321), (319, 364, 363, 320), (318, 365, 364, 319), (317, 366, 365, 318), (316, 367, 366, 317), (315, 368, 367, 316), (314, 369, 368, 315), (313, 370, 369, 314), (312, 371, 370, 313), (311, 372, 371, 312), (124, 372, 311), (124, 373, 372), (372, 373, 374, 371), (371, 374, 375, 370), (370, 375, 376, 369), (369, 376, 377, 368), (368, 377, 378, 367), (367, 378, 379, 366), (366, 379, 380, 365), (365, 380, 381, 364), (364, 381, 382, 363), (363, 382, 383, 362), (362, 383, 384, 361), (361, 384, 385, 360), (360, 385, 386, 359), (359, 386, 387, 358), (358, 387, 388, 357), (357, 388, 389, 356), (356, 389, 390, 355), (355, 390, 391, 354), (354, 391, 392, 353), (353, 392, 393, 352), (352, 393, 394, 351), (351, 394, 395, 350), (350, 395, 396, 349), (349, 396, 397, 348), (348, 397, 398, 347), (347, 398, 399, 346), (346, 399, 400, 345), (345, 400, 401, 344), (344, 401, 402, 343), (343, 402, 403, 342), (342, 403, 404), (403, 405, 404), (402, 406, 405, 403), (401, 407, 406, 402), (400, 408, 407, 401), (399, 409, 408, 400), (398, 410, 409, 399), (397, 411, 410, 398), (396, 412, 411, 397), (395, 413, 412, 396), (394, 414, 413, 395), (393, 415, 414, 394), (392, 416, 415, 393), (391, 417, 416, 392), (390, 418, 417, 391), (389, 419, 418, 390), (388, 420, 419, 389), (387, 421, 420, 388), (386, 422, 421, 387), (385, 423, 422, 386), (384, 424, 423, 385), (383, 425, 424, 384), (382, 426, 425, 383), (381, 427, 426, 382), (380, 428, 427, 381), (379, 429, 428, 380), (378, 430, 429, 379), (377, 431, 430, 378), (376, 432, 431, 377), (375, 433, 432, 376), (374, 434, 433, 375), (373, 435, 434, 374), (124, 435, 373), (124, 436, 435), (435, 436, 437, 434), (434, 437, 438, 433), (433, 438, 439, 432), (432, 439, 440, 431), (431, 440, 441, 430), (430, 441, 442, 429), (429, 442, 443, 428), (428, 443, 444, 427), (427, 444, 445, 426), (426, 445, 446, 425), (425, 446, 447, 424), (424, 447, 448, 423), (423, 448, 449, 422), (422, 449, 450, 421), (421, 450, 451, 420), (420, 451, 452, 419), (419, 452, 453, 418), (418, 453, 454, 417), (417, 454, 455, 416), (416, 455, 456, 415), (415, 456, 457, 414), (414, 457, 458, 413), (413, 458, 459, 412), (412, 459, 460, 411), (411, 460, 461, 410), (410, 461, 462, 409), (409, 462, 463, 408), (408, 463, 464, 407), (407, 464, 465, 406), (406, 465, 466, 405), (405, 466, 404), (466, 467, 404), (465, 468, 467, 466), (464, 469, 468, 465), (463, 470, 469, 464), (462, 471, 470, 463), (461, 472, 471, 462), (460, 473, 472, 461), (459, 474, 473, 460), (458, 475, 474, 459), (457, 476, 475, 458), (456, 477, 476, 457), (455, 478, 477, 456), (454, 479, 478, 455), (453, 480, 479, 454), (452, 481, 480, 453), (451, 482, 481, 452), (450, 483, 482, 451), (449, 484, 483, 450), (448, 485, 484, 449), (447, 486, 485, 448), (446, 487, 486, 447), (445, 488, 487, 446), (444, 489, 488, 445), (443, 490, 489, 444), (442, 491, 490, 443), (441, 492, 491, 442), (440, 493, 492, 441), (439, 494, 493, 440), (438, 495, 494, 439), (437, 496, 495, 438), (436, 497, 496, 437), (124, 497, 436), (124, 498, 497), (497, 498, 499, 496), (496, 499, 500, 495), (495, 500, 501, 494), (494, 501, 502, 493), (493, 502, 503, 492), (492, 503, 504, 491), (491, 504, 505, 490), (490, 505, 506, 489), (489, 506, 507, 488), (488, 507, 508, 487), (487, 508, 509, 486), (486, 509, 510, 485), (485, 510, 511, 484), (484, 511, 512, 483), (483, 512, 513, 482), (482, 513, 514, 481), (481, 514, 515, 480), (480, 515, 516, 479), (479, 516, 517, 478), (478, 517, 518, 477), (477, 518, 519, 476), (476, 519, 520, 475), (475, 520, 521, 474), (474, 521, 522, 473), (473, 522, 523, 472), (472, 523, 524, 471), (471, 524, 525, 470), (470, 525, 526, 469), (469, 526, 527, 468), (468, 527, 528, 467), (467, 528, 404), (528, 529, 404), (527, 530, 529, 528), (526, 531, 530, 527), (525, 532, 531, 526), (524, 533, 532, 525), (523, 534, 533, 524), (522, 535, 534, 523), (521, 536, 535, 522), (520, 537, 536, 521), (519, 538, 537, 520), (518, 539, 538, 519), (517, 540, 539, 518), (516, 541, 540, 517), (515, 542, 541, 516), (514, 543, 542, 515), (513, 544, 543, 514), (512, 545, 544, 513), (511, 546, 545, 512), (510, 547, 546, 511), (509, 548, 547, 510), (508, 549, 548, 509), (507, 550, 549, 508), (506, 551, 550, 507), (505, 552, 551, 506), (504, 553, 552, 505), (503, 554, 553, 504), (502, 555, 554, 503), (501, 556, 555, 502), (500, 557, 556, 501), (499, 558, 557, 500), (498, 559, 558, 499), (124, 559, 498), (124, 560, 559), (559, 560, 561, 558), (558, 561, 562, 557), (557, 562, 563, 556), (556, 563, 564, 555), (555, 564, 565, 554), (554, 565, 566, 553), (553, 566, 567, 552), (552, 567, 568, 551), (551, 568, 569, 550), (550, 569, 570, 549), (549, 570, 571, 548), (548, 571, 572, 547), (547, 572, 573, 546), (546, 573, 574, 545), (545, 574, 575, 544), (544, 575, 576, 543), (543, 576, 577, 542), (542, 577, 578, 541), (541, 578, 579, 540), (540, 579, 580, 539), (539, 580, 581, 538), (538, 581, 582, 537), (537, 582, 583, 536), (536, 583, 584, 535), (535, 584, 585, 534), (534, 585, 586, 533), (533, 586, 587, 532), (532, 587, 588, 531), (531, 588, 589, 530), (530, 589, 590, 529), (529, 590, 404), (590, 591, 404), (589, 592, 591, 590), (588, 593, 592, 589), (587, 594, 593, 588), (586, 595, 594, 587), (585, 596, 595, 586), (584, 597, 596, 585), (583, 598, 597, 584), (582, 599, 598, 583), (581, 600, 599, 582), (580, 601, 600, 581), (579, 602, 601, 580), (578, 603, 602, 579), (577, 604, 603, 578), (576, 605, 604, 577), (575, 606, 605, 576), (574, 607, 606, 575), (573, 608, 607, 574), (572, 609, 608, 573), (571, 610, 609, 572), (570, 611, 610, 571), (569, 612, 611, 570), (568, 613, 612, 569), (567, 614, 613, 568), (566, 615, 614, 567), (565, 616, 615, 566), (564, 617, 616, 565), (563, 618, 617, 564), (562, 619, 618, 563), (561, 620, 619, 562), (560, 621, 620, 561), (124, 621, 560), (124, 622, 621), (621, 622, 623, 620), (620, 623, 624, 619), (619, 624, 625, 618), (618, 625, 626, 617), (617, 626, 627, 616), (616, 627, 628, 615), (615, 628, 629, 614), (614, 629, 630, 613), (613, 630, 631, 612), (612, 631, 632, 611), (611, 632, 633, 610), (610, 633, 634, 609), (609, 634, 635, 608), (608, 635, 636, 607), (607, 636, 637, 606), (606, 637, 638, 605), (605, 638, 639, 604), (604, 639, 640, 603), (603, 640, 641, 602), (602, 641, 642, 601), (601, 642, 643, 600), (600, 643, 644, 599), (599, 644, 645, 598), (598, 645, 646, 597), (597, 646, 647, 596), (596, 647, 648, 595), (595, 648, 649, 594), (594, 649, 650, 593), (593, 650, 651, 592), (592, 651, 652, 591), (591, 652, 404), (652, 653, 404), (651, 654, 653, 652), (650, 655, 654, 651), (649, 656, 655, 650), (648, 657, 656, 649), (647, 658, 657, 648), (646, 659, 658, 647), (645, 660, 659, 646), (644, 661, 660, 645), (643, 662, 661, 644), (642, 663, 662, 643), (641, 664, 663, 642), (640, 665, 664, 641), (639, 666, 665, 640), (638, 667, 666, 639), (637, 668, 667, 638), (636, 669, 668, 637), (635, 670, 669, 636), (634, 671, 670, 635), (633, 672, 671, 634), (632, 673, 672, 633), (631, 674, 673, 632), (630, 675, 674, 631), (629, 676, 675, 630), (628, 677, 676, 629), (627, 678, 677, 628), (626, 679, 678, 627), (625, 680, 679, 626), (624, 681, 680, 625), (623, 682, 681, 624), (622, 683, 682, 623), (124, 683, 622), (124, 684, 683), (683, 684, 685, 682), (682, 685, 686, 681), (681, 686, 687, 680), (680, 687, 688, 679), (679, 688, 689, 678), (678, 689, 690, 677), (677, 690, 691, 676), (676, 691, 692, 675), (675, 692, 693, 674), (674, 693, 694, 673), (673, 694, 695, 672), (672, 695, 696, 671), (671, 696, 697, 670), (670, 697, 698, 669), (669, 698, 699, 668), (668, 699, 700, 667), (667, 700, 701, 666), (666, 701, 702, 665), (665, 702, 703, 664), (664, 703, 704, 663), (663, 704, 705, 662), (662, 705, 706, 661), (661, 706, 707, 660), (660, 707, 708, 659), (659, 708, 709, 658), (658, 709, 710, 657), (657, 710, 711, 656), (656, 711, 712, 655), (655, 712, 713, 654), (654, 713, 714, 653), (653, 714, 404), (714, 715, 404), (713, 716, 715, 714), (712, 717, 716, 713), (711, 718, 717, 712), (710, 719, 718, 711), (709, 720, 719, 710), (708, 721, 720, 709), (707, 722, 721, 708), (706, 723, 722, 707), (705, 724, 723, 706), (704, 725, 724, 705), (703, 726, 725, 704), (702, 727, 726, 703), (701, 728, 727, 702), (700, 729, 728, 701), (699, 730, 729, 700), (698, 731, 730, 699), (697, 732, 731, 698), (696, 733, 732, 697), (695, 734, 733, 696), (694, 735, 734, 695), (693, 736, 735, 694), (692, 737, 736, 693), (691, 738, 737, 692), (690, 739, 738, 691), (689, 740, 739, 690), (688, 741, 740, 689), (687, 742, 741, 688), (686, 743, 742, 687), (685, 744, 743, 686), (684, 745, 744, 685), (124, 745, 684), (124, 746, 745), (745, 746, 747, 744), (744, 747, 748, 743), (743, 748, 749, 742), (742, 749, 750, 741), (741, 750, 751, 740), (740, 751, 752, 739), (739, 752, 753, 738), (738, 753, 754, 737), (737, 754, 755, 736), (736, 755, 756, 735), (735, 756, 757, 734), (734, 757, 758, 733), (733, 758, 759, 732), (732, 759, 760, 731), (731, 760, 761, 730), (730, 761, 762, 729), (729, 762, 763, 728), (728, 763, 764, 727), (727, 764, 765, 726), (726, 765, 766, 725), (725, 766, 767, 724), (724, 767, 768, 723), (723, 768, 769, 722), (722, 769, 770, 721), (721, 770, 771, 720), (720, 771, 772, 719), (719, 772, 773, 718), (718, 773, 774, 717), (717, 774, 775, 716), (716, 775, 776, 715), (715, 776, 404), (776, 777, 404), (775, 778, 777, 776), (774, 779, 778, 775), (773, 780, 779, 774), (772, 781, 780, 773), (771, 782, 781, 772), (770, 783, 782, 771), (769, 784, 783, 770), (768, 785, 784, 769), (767, 786, 785, 768), (766, 787, 786, 767), (765, 788, 787, 766), (764, 789, 788, 765), (763, 790, 789, 764), (762, 791, 790, 763), (761, 792, 791, 762), (760, 793, 792, 761), (759, 794, 793, 760), (758, 795, 794, 759), (757, 796, 795, 758), (756, 797, 796, 757), (755, 798, 797, 756), (754, 799, 798, 755), (753, 800, 799, 754), (752, 801, 800, 753), (751, 802, 801, 752), (750, 803, 802, 751), (749, 804, 803, 750), (748, 805, 804, 749), (747, 806, 805, 748), (746, 807, 806, 747), (124, 807, 746), (124, 808, 807), (807, 808, 809, 806), (806, 809, 810, 805), (805, 810, 811, 804), (804, 811, 812, 803), (803, 812, 813, 802), (802, 813, 814, 801), (801, 814, 815, 800), (800, 815, 816, 799), (799, 816, 817, 798), (798, 817, 818, 797), (797, 818, 819, 796), (796, 819, 820, 795), (795, 820, 821, 794), (794, 821, 822, 793), (793, 822, 823, 792), (792, 823, 824, 791), (791, 824, 825, 790), (790, 825, 826, 789), (789, 826, 827, 788), (788, 827, 828, 787), (787, 828, 829, 786), (786, 829, 830, 785), (785, 830, 831, 784), (784, 831, 832, 783), (783, 832, 833, 782), (782, 833, 834, 781), (781, 834, 835, 780), (780, 835, 836, 779), (779, 836, 837, 778), (778, 837, 838, 777), (777, 838, 404), (838, 839, 404), (837, 840, 839, 838), (836, 841, 840, 837), (835, 842, 841, 836), (834, 843, 842, 835), (833, 844, 843, 834), (832, 845, 844, 833), (831, 846, 845, 832), (830, 847, 846, 831), (829, 848, 847, 830), (828, 849, 848, 829), (827, 850, 849, 828), (826, 851, 850, 827), (825, 852, 851, 826), (824, 853, 852, 825), (823, 854, 853, 824), (822, 855, 854, 823), (821, 856, 855, 822), (820, 857, 856, 821), (819, 858, 857, 820), (818, 859, 858, 819), (817, 860, 859, 818), (816, 861, 860, 817), (815, 862, 861, 816), (814, 863, 862, 815), (813, 864, 863, 814), (812, 865, 864, 813), (811, 866, 865, 812), (810, 867, 866, 811), (809, 868, 867, 810), (808, 869, 868, 809), (124, 869, 808), (124, 870, 869), (869, 870, 871, 868), (868, 871, 872, 867), (867, 872, 873, 866), (866, 873, 874, 865), (865, 874, 875, 864), (864, 875, 876, 863), (863, 876, 877, 862), (862, 877, 878, 861), (861, 878, 879, 860), (860, 879, 880, 859), (859, 880, 881, 858), (858, 881, 882, 857), (857, 882, 883, 856), (856, 883, 884, 855), (855, 884, 885, 854), (854, 885, 886, 853), (853, 886, 887, 852), (852, 887, 888, 851), (851, 888, 889, 850), (850, 889, 890, 849), (849, 890, 891, 848), (848, 891, 892, 847), (847, 892, 893, 846), (846, 893, 894, 845), (845, 894, 895, 844), (844, 895, 896, 843), (843, 896, 897, 842), (842, 897, 898, 841), (841, 898, 899, 840), (840, 899, 900, 839), (839, 900, 404), (900, 901, 404), (899, 902, 901, 900), (898, 903, 902, 899), (897, 904, 903, 898), (896, 905, 904, 897), (895, 906, 905, 896), (894, 907, 906, 895), (893, 908, 907, 894), (892, 909, 908, 893), (891, 910, 909, 892), (890, 911, 910, 891), (889, 912, 911, 890), (888, 913, 912, 889), (887, 914, 913, 888), (886, 915, 914, 887), (885, 916, 915, 886), (884, 917, 916, 885), (883, 918, 917, 884), (882, 919, 918, 883), (881, 920, 919, 882), (880, 921, 920, 881), (879, 922, 921, 880), (878, 923, 922, 879), (877, 924, 923, 878), (876, 925, 924, 877), (875, 926, 925, 876), (874, 927, 926, 875), (873, 928, 927, 874), (872, 929, 928, 873), (871, 930, 929, 872), (870, 931, 930, 871), (124, 931, 870), (124, 932, 931), (931, 932, 933, 930), (930, 933, 934, 929), (929, 934, 935, 928), (928, 935, 936, 927), (927, 936, 937, 926), (926, 937, 938, 925), (925, 938, 939, 924), (924, 939, 940, 923), (923, 940, 941, 922), (922, 941, 942, 921), (921, 942, 943, 920), (920, 943, 944, 919), (919, 944, 945, 918), (918, 945, 946, 917), (917, 946, 947, 916), (916, 947, 948, 915), (915, 948, 949, 914), (914, 949, 950, 913), (913, 950, 951, 912), (912, 951, 952, 911), (911, 952, 953, 910), (910, 953, 954, 909), (909, 954, 955, 908), (908, 955, 956, 907), (907, 956, 957, 906), (906, 957, 958, 905), (905, 958, 959, 904), (904, 959, 960, 903), (903, 960, 961, 902), (902, 961, 962, 901), (901, 962, 404), (962, 963, 404), (961, 964, 963, 962), (960, 965, 964, 961), (959, 966, 965, 960), (958, 967, 966, 959), (957, 968, 967, 958), (956, 969, 968, 957), (955, 970, 969, 956), (954, 971, 970, 955), (953, 972, 971, 954), (952, 973, 972, 953), (951, 974, 973, 952), (950, 975, 974, 951), (949, 976, 975, 950), (948, 977, 976, 949), (947, 978, 977, 948), (946, 979, 978, 947), (945, 980, 979, 946), (944, 981, 980, 945), (943, 982, 981, 944), (942, 983, 982, 943), (941, 984, 983, 942), (940, 985, 984, 941), (939, 986, 985, 940), (938, 987, 986, 939), (937, 988, 987, 938), (936, 989, 988, 937), (935, 990, 989, 936), (934, 991, 990, 935), (933, 992, 991, 934), (932, 993, 992, 933), (124, 993, 932)])
me_robotbody.polygons.foreach_set('use_smooth', [True] * 1024)
me_robotbody.materials.append(mat_material_001)
me_robotbody.use_remesh_preserve_volume = False
me_robotbody.use_remesh_preserve_attributes = False
me_robotbody.use_mirror_vertex_groups = False
me_robotbody.update()
me_cone_004 = bpy.data.meshes.new('Cone.004')
me_cone_004.from_pydata([(0.7071, 0.7071, -1.0), (0.8315, 0.5556, -1.0), (0.9239, 0.3827, -1.0), (0.9808, 0.1951, -1.0), (1.0, 7.55e-08, -1.0), (0.9808, -0.1951, -1.0), (0.9239, -0.3827, -1.0), (0.8315, -0.5556, -1.0), (0.7071, -0.7071, -1.0), (0.5556, -0.8315, -1.0), (0.3827, -0.9239, -1.0), (0.1951, -0.9808, -1.0), (-3.258e-07, -1.0, -1.0), (-0.1951, -0.9808, -1.0), (-0.3827, -0.9239, -1.0), (-0.5556, -0.8315, -1.0), (-0.7071, -0.7071, -1.0), (-0.8315, -0.5556, -1.0), (-0.9239, -0.3827, -1.0), (-0.9808, -0.1951, -1.0), (-1.0, 9.656e-07, -1.0), (-0.9808, 0.1951, -1.0), (-0.9239, 0.3827, -1.0), (-0.8315, 0.5556, -1.0), (-0.7071, 0.7071, -1.0), (-0.5556, 0.8315, -1.0), (-0.3827, 0.9239, -1.0), (-0.1951, 0.9808, -1.0), (1.605e-06, 1.0, -1.0), (0.1951, 0.9808, -1.0), (0.3827, 0.9239, -1.0), (0.5556, 0.8315, -1.0), (0.0, 0.0, 1.0), (0.0, 0.0, -1.0)], [], [(1, 0, 32), (32, 2, 1), (32, 3, 2), (32, 4, 3), (32, 5, 4), (32, 6, 5), (32, 7, 6), (32, 8, 7), (32, 9, 8), (32, 10, 9), (32, 11, 10), (32, 12, 11), (32, 13, 12), (32, 14, 13), (32, 15, 14), (32, 16, 15), (32, 17, 16), (32, 18, 17), (32, 19, 18), (32, 20, 19), (32, 21, 20), (32, 22, 21), (32, 23, 22), (32, 24, 23), (32, 25, 24), (32, 26, 25), (32, 27, 26), (32, 28, 27), (32, 29, 28), (32, 30, 29), (32, 31, 30), (32, 0, 31), (33, 0, 1), (33, 1, 2), (33, 2, 3), (33, 3, 4), (33, 4, 5), (33, 5, 6), (33, 6, 7), (33, 7, 8), (33, 8, 9), (33, 9, 10), (33, 10, 11), (33, 11, 12), (33, 12, 13), (33, 13, 14), (33, 14, 15), (33, 15, 16), (33, 16, 17), (33, 17, 18), (33, 18, 19), (33, 19, 20), (33, 20, 21), (33, 21, 22), (33, 22, 23), (33, 23, 24), (33, 24, 25), (33, 25, 26), (33, 26, 27), (33, 27, 28), (33, 28, 29), (33, 29, 30), (33, 30, 31), (31, 0, 33)])
me_cone_004.materials.append(mat_material_003)
me_cone_004.use_remesh_preserve_volume = False
me_cone_004.use_remesh_preserve_attributes = False
me_cone_004.use_mirror_vertex_groups = False
me_cone_004.update()
me_cone_003 = bpy.data.meshes.new('Cone.003')
me_cone_003.from_pydata([(0.7071, 0.7071, -1.0), (0.8315, 0.5556, -1.0), (0.9239, 0.3827, -1.0), (0.9808, 0.1951, -1.0), (1.0, 7.55e-08, -1.0), (0.9808, -0.1951, -1.0), (0.9239, -0.3827, -1.0), (0.8315, -0.5556, -1.0), (0.7071, -0.7071, -1.0), (0.5556, -0.8315, -1.0), (0.3827, -0.9239, -1.0), (0.1951, -0.9808, -1.0), (-3.258e-07, -1.0, -1.0), (-0.1951, -0.9808, -1.0), (-0.3827, -0.9239, -1.0), (-0.5556, -0.8315, -1.0), (-0.7071, -0.7071, -1.0), (-0.8315, -0.5556, -1.0), (-0.9239, -0.3827, -1.0), (-0.9808, -0.1951, -1.0), (-1.0, 9.656e-07, -1.0), (-0.9808, 0.1951, -1.0), (-0.9239, 0.3827, -1.0), (-0.8315, 0.5556, -1.0), (-0.7071, 0.7071, -1.0), (-0.5556, 0.8315, -1.0), (-0.3827, 0.9239, -1.0), (-0.1951, 0.9808, -1.0), (1.605e-06, 1.0, -1.0), (0.1951, 0.9808, -1.0), (0.3827, 0.9239, -1.0), (0.5556, 0.8315, -1.0), (0.0, 0.0, 1.0), (0.0, 0.0, -1.0)], [], [(1, 0, 32), (32, 2, 1), (32, 3, 2), (32, 4, 3), (32, 5, 4), (32, 6, 5), (32, 7, 6), (32, 8, 7), (32, 9, 8), (32, 10, 9), (32, 11, 10), (32, 12, 11), (32, 13, 12), (32, 14, 13), (32, 15, 14), (32, 16, 15), (32, 17, 16), (32, 18, 17), (32, 19, 18), (32, 20, 19), (32, 21, 20), (32, 22, 21), (32, 23, 22), (32, 24, 23), (32, 25, 24), (32, 26, 25), (32, 27, 26), (32, 28, 27), (32, 29, 28), (32, 30, 29), (32, 31, 30), (32, 0, 31), (33, 0, 1), (33, 1, 2), (33, 2, 3), (33, 3, 4), (33, 4, 5), (33, 5, 6), (33, 6, 7), (33, 7, 8), (33, 8, 9), (33, 9, 10), (33, 10, 11), (33, 11, 12), (33, 12, 13), (33, 13, 14), (33, 14, 15), (33, 15, 16), (33, 16, 17), (33, 17, 18), (33, 18, 19), (33, 19, 20), (33, 20, 21), (33, 21, 22), (33, 22, 23), (33, 23, 24), (33, 24, 25), (33, 25, 26), (33, 26, 27), (33, 27, 28), (33, 28, 29), (33, 29, 30), (33, 30, 31), (31, 0, 33)])
me_cone_003.materials.append(mat_material_003)
me_cone_003.use_remesh_preserve_volume = False
me_cone_003.use_remesh_preserve_attributes = False
me_cone_003.use_mirror_vertex_groups = False
me_cone_003.update()
me_cone_002 = bpy.data.meshes.new('Cone.002')
me_cone_002.from_pydata([(0.7071, 0.7071, -1.0), (0.8315, 0.5556, -1.0), (0.9239, 0.3827, -1.0), (0.9808, 0.1951, -1.0), (1.0, 7.55e-08, -1.0), (0.9808, -0.1951, -1.0), (0.9239, -0.3827, -1.0), (0.8315, -0.5556, -1.0), (0.7071, -0.7071, -1.0), (0.5556, -0.8315, -1.0), (0.3827, -0.9239, -1.0), (0.1951, -0.9808, -1.0), (-3.258e-07, -1.0, -1.0), (-0.1951, -0.9808, -1.0), (-0.3827, -0.9239, -1.0), (-0.5556, -0.8315, -1.0), (-0.7071, -0.7071, -1.0), (-0.8315, -0.5556, -1.0), (-0.9239, -0.3827, -1.0), (-0.9808, -0.1951, -1.0), (-1.0, 9.656e-07, -1.0), (-0.9808, 0.1951, -1.0), (-0.9239, 0.3827, -1.0), (-0.8315, 0.5556, -1.0), (-0.7071, 0.7071, -1.0), (-0.5556, 0.8315, -1.0), (-0.3827, 0.9239, -1.0), (-0.1951, 0.9808, -1.0), (1.605e-06, 1.0, -1.0), (0.1951, 0.9808, -1.0), (0.3827, 0.9239, -1.0), (0.5556, 0.8315, -1.0), (0.0, 0.0, 1.0), (0.0, 0.0, -1.0)], [], [(1, 0, 32), (32, 2, 1), (32, 3, 2), (32, 4, 3), (32, 5, 4), (32, 6, 5), (32, 7, 6), (32, 8, 7), (32, 9, 8), (32, 10, 9), (32, 11, 10), (32, 12, 11), (32, 13, 12), (32, 14, 13), (32, 15, 14), (32, 16, 15), (32, 17, 16), (32, 18, 17), (32, 19, 18), (32, 20, 19), (32, 21, 20), (32, 22, 21), (32, 23, 22), (32, 24, 23), (32, 25, 24), (32, 26, 25), (32, 27, 26), (32, 28, 27), (32, 29, 28), (32, 30, 29), (32, 31, 30), (32, 0, 31), (33, 0, 1), (33, 1, 2), (33, 2, 3), (33, 3, 4), (33, 4, 5), (33, 5, 6), (33, 6, 7), (33, 7, 8), (33, 8, 9), (33, 9, 10), (33, 10, 11), (33, 11, 12), (33, 12, 13), (33, 13, 14), (33, 14, 15), (33, 15, 16), (33, 16, 17), (33, 17, 18), (33, 18, 19), (33, 19, 20), (33, 20, 21), (33, 21, 22), (33, 22, 23), (33, 23, 24), (33, 24, 25), (33, 25, 26), (33, 26, 27), (33, 27, 28), (33, 28, 29), (33, 29, 30), (33, 30, 31), (31, 0, 33)])
me_cone_002.materials.append(mat_material_003)
me_cone_002.use_remesh_preserve_volume = False
me_cone_002.use_remesh_preserve_attributes = False
me_cone_002.use_mirror_vertex_groups = False
me_cone_002.update()
me_cone = bpy.data.meshes.new('Cone')
me_cone.from_pydata([(0.7071, 0.7071, -1.0), (0.8315, 0.5556, -1.0), (0.9239, 0.3827, -1.0), (0.9808, 0.1951, -1.0), (1.0, 7.55e-08, -1.0), (0.9808, -0.1951, -1.0), (0.9239, -0.3827, -1.0), (0.8315, -0.5556, -1.0), (0.7071, -0.7071, -1.0), (0.5556, -0.8315, -1.0), (0.3827, -0.9239, -1.0), (0.1951, -0.9808, -1.0), (-3.258e-07, -1.0, -1.0), (-0.1951, -0.9808, -1.0), (-0.3827, -0.9239, -1.0), (-0.5556, -0.8315, -1.0), (-0.7071, -0.7071, -1.0), (-0.8315, -0.5556, -1.0), (-0.9239, -0.3827, -1.0), (-0.9808, -0.1951, -1.0), (-1.0, 9.656e-07, -1.0), (-0.9808, 0.1951, -1.0), (-0.9239, 0.3827, -1.0), (-0.8315, 0.5556, -1.0), (-0.7071, 0.7071, -1.0), (-0.5556, 0.8315, -1.0), (-0.3827, 0.9239, -1.0), (-0.1951, 0.9808, -1.0), (1.605e-06, 1.0, -1.0), (0.1951, 0.9808, -1.0), (0.3827, 0.9239, -1.0), (0.5556, 0.8315, -1.0), (0.0, 0.0, 1.0), (0.0, 0.0, -1.0)], [], [(1, 0, 32), (32, 2, 1), (32, 3, 2), (32, 4, 3), (32, 5, 4), (32, 6, 5), (32, 7, 6), (32, 8, 7), (32, 9, 8), (32, 10, 9), (32, 11, 10), (32, 12, 11), (32, 13, 12), (32, 14, 13), (32, 15, 14), (32, 16, 15), (32, 17, 16), (32, 18, 17), (32, 19, 18), (32, 20, 19), (32, 21, 20), (32, 22, 21), (32, 23, 22), (32, 24, 23), (32, 25, 24), (32, 26, 25), (32, 27, 26), (32, 28, 27), (32, 29, 28), (32, 30, 29), (32, 31, 30), (32, 0, 31), (33, 0, 1), (33, 1, 2), (33, 2, 3), (33, 3, 4), (33, 4, 5), (33, 5, 6), (33, 6, 7), (33, 7, 8), (33, 8, 9), (33, 9, 10), (33, 10, 11), (33, 11, 12), (33, 12, 13), (33, 13, 14), (33, 14, 15), (33, 15, 16), (33, 16, 17), (33, 17, 18), (33, 18, 19), (33, 19, 20), (33, 20, 21), (33, 21, 22), (33, 22, 23), (33, 23, 24), (33, 24, 25), (33, 25, 26), (33, 26, 27), (33, 27, 28), (33, 28, 29), (33, 29, 30), (33, 30, 31), (31, 0, 33)])
me_cone.materials.append(mat_material_003)
me_cone.use_remesh_preserve_volume = False
me_cone.use_remesh_preserve_attributes = False
me_cone.use_mirror_vertex_groups = False
me_cone.update()

# ---- curves / text
cu_surfsphere_002 = bpy.data.curves.new('SurfSphere.002', 'CURVE')
cu_surfsphere_002.dimensions = '3D'
_sp = cu_surfsphere_002.splines.new('NURBS'); _sp.points.add(39)
_sp.points.foreach_set('co', [0.0, 0.0, -1.0, 1.0, -1.0, 0.0, -1.0, 0.7071, -1.0, 0.0, 0.0, 1.0, -1.0, 0.0, 1.0, 0.7071, 0.0, 0.0, 1.0, 1.0, 0.0, 0.0, -1.0, 0.3536, -1.0, -1.0, -1.0, 0.25, -1.0, -1.0, 0.0, 0.3536, -1.0, -1.0, 1.0, 0.25, 0.0, 0.0, 1.0, 0.3536, 0.0, 0.0, -1.0, 1.0, 7.195e-08, -1.0, -1.0, 0.7071, 7.195e-08, -1.0, 0.0, 1.0, 7.195e-08, -1.0, 1.0, 0.7071, 0.0, 0.0, 1.0, 1.0, 0.0, 0.0, -1.0, 0.3536, 1.0, -1.0, -1.0, 0.25, 1.0, -1.0, 0.0, 0.3536, 1.0, -1.0, 1.0, 0.25, 0.0, 0.0, 1.0, 0.3536, 0.0, 0.0, -1.0, 1.0, 1.0, 1.316e-07, -1.0, 0.7071, 1.0, 1.316e-07, 0.0, 1.0, 1.0, 1.316e-07, 1.0, 0.7071, 0.0, 0.0, 1.0, 1.0, 0.0, 0.0, -1.0, 0.3536, 1.0, 1.0, -1.0, 0.25, 1.0, 1.0, 0.0, 0.3536, 1.0, 1.0, 1.0, 0.25, 0.0, 0.0, 1.0, 0.3536, 0.0, 0.0, -1.0, 1.0, -1.912e-07, 1.0, -1.0, 0.7071, -1.912e-07, 1.0, 0.0, 1.0, -1.912e-07, 1.0, 1.0, 0.7071, 0.0, 0.0, 1.0, 1.0, 0.0, 0.0, -1.0, 0.3536, -1.0, 1.0, -1.0, 0.25, -1.0, 1.0, 0.0, 0.3536, -1.0, 1.0, 1.0, 0.25, 0.0, 0.0, 1.0, 0.3536])
_sp.points.foreach_set('radius', [0.0, 0.0, 0.0, 0.0, 0.0, 0.0, 0.0, 0.0, 0.0, 0.0, 0.0, 0.0, 0.0, 0.0, 0.0, 0.0, 0.0, 0.0, 0.0, 0.0, 0.0, 0.0, 0.0, 0.0, 0.0, 0.0, 0.0, 0.0, 0.0, 0.0, 0.0, 0.0, 0.0, 0.0, 0.0, 0.0, 0.0, 0.0, 0.0, 0.0])
_sp.radius_interpolation = 'EASE'
_sp.order_u = 3
_sp.resolution_u = 5
_sp.resolution_v = 4
_sp.use_cyclic_v = True
_sp.use_endpoint_u = True
_sp.use_bezier_u = True
cu_surfsphere_002.materials.append(mat_material_002)
cu_surfsphere_002.use_path_clamp = True
cu_surfsphere_002.use_deform_bounds = True
cu_surfsphere_002.use_radius = False
cu_surfsphere_002.bevel_resolution = 0
cu_surfsphere_002.fill_mode = 'HALF'
cu_surfsphere_002.twist_mode = 'Z_UP'
cu_surfsphere = bpy.data.curves.new('SurfSphere', 'CURVE')
cu_surfsphere.dimensions = '3D'
_sp = cu_surfsphere.splines.new('NURBS'); _sp.points.add(39)
_sp.points.foreach_set('co', [0.0, 0.0, -1.0, 1.0, -1.0, 0.0, -1.0, 0.7071, -1.0, 0.0, 0.0, 1.0, -1.0, 0.0, 1.0, 0.7071, 0.0, 0.0, 1.0, 1.0, 0.0, 0.0, -1.0, 0.3536, -1.0, -1.0, -1.0, 0.25, -1.0, -1.0, 0.0, 0.3536, -1.0, -1.0, 1.0, 0.25, 0.0, 0.0, 1.0, 0.3536, 0.0, 0.0, -1.0, 1.0, 7.195e-08, -1.0, -1.0, 0.7071, 7.195e-08, -1.0, 0.0, 1.0, 7.195e-08, -1.0, 1.0, 0.7071, 0.0, 0.0, 1.0, 1.0, 0.0, 0.0, -1.0, 0.3536, 1.0, -1.0, -1.0, 0.25, 1.0, -1.0, 0.0, 0.3536, 1.0, -1.0, 1.0, 0.25, 0.0, 0.0, 1.0, 0.3536, 0.0, 0.0, -1.0, 1.0, 1.0, 1.316e-07, -1.0, 0.7071, 1.0, 1.316e-07, 0.0, 1.0, 1.0, 1.316e-07, 1.0, 0.7071, 0.0, 0.0, 1.0, 1.0, 0.0, 0.0, -1.0, 0.3536, 1.0, 1.0, -1.0, 0.25, 1.0, 1.0, 0.0, 0.3536, 1.0, 1.0, 1.0, 0.25, 0.0, 0.0, 1.0, 0.3536, 0.0, 0.0, -1.0, 1.0, -1.912e-07, 1.0, -1.0, 0.7071, -1.912e-07, 1.0, 0.0, 1.0, -1.912e-07, 1.0, 1.0, 0.7071, 0.0, 0.0, 1.0, 1.0, 0.0, 0.0, -1.0, 0.3536, -1.0, 1.0, -1.0, 0.25, -1.0, 1.0, 0.0, 0.3536, -1.0, 1.0, 1.0, 0.25, 0.0, 0.0, 1.0, 0.3536])
_sp.points.foreach_set('radius', [0.0, 0.0, 0.0, 0.0, 0.0, 0.0, 0.0, 0.0, 0.0, 0.0, 0.0, 0.0, 0.0, 0.0, 0.0, 0.0, 0.0, 0.0, 0.0, 0.0, 0.0, 0.0, 0.0, 0.0, 0.0, 0.0, 0.0, 0.0, 0.0, 0.0, 0.0, 0.0, 0.0, 0.0, 0.0, 0.0, 0.0, 0.0, 0.0, 0.0])
_sp.radius_interpolation = 'EASE'
_sp.order_u = 3
_sp.resolution_u = 5
_sp.resolution_v = 4
_sp.use_cyclic_v = True
_sp.use_endpoint_u = True
_sp.use_bezier_u = True
cu_surfsphere.materials.append(mat_material_002)
cu_surfsphere.use_path_clamp = True
cu_surfsphere.use_deform_bounds = True
cu_surfsphere.use_radius = False
cu_surfsphere.bevel_resolution = 0
cu_surfsphere.fill_mode = 'HALF'
cu_surfsphere.twist_mode = 'Z_UP'
lat_lattice_002 = bpy.data.lattices.new('Lattice.002')
lat_lattice_002.points_u = 7
lat_lattice_002.points_v = 7
lat_lattice_002.points_w = 7
lat_lattice_002.points.foreach_set('co_deform', [-2.069, -0.5, -1.412, -0.3333, -0.5, -0.5, -0.1667, -0.5, -0.5, 2.98e-08, -0.5, -0.5, 0.1667, -0.5, -0.5, 0.3333, -0.5, -0.5, 0.5, -0.5, -0.5, -2.951, -0.3333, -1.439, -0.3333, -0.3333, -0.5, -0.1667, -0.3333, -0.5, 2.98e-08, -0.3333, -0.5, 0.1667, -0.3333, -0.5, 0.3333, -0.3333, -0.5, 0.5, -0.3333, -0.5, -0.5, -0.1667, -0.5, -0.3333, -0.1667, -0.5, -0.1667, -0.1667, -0.5, 2.98e-08, -0.1667, -0.5, 0.1667, -0.1667, -0.5, 0.3333, -0.1667, -0.5, 0.5, -0.1667, -0.5, -0.5, 2.98e-08, -0.5, -0.3333, 2.98e-08, -0.5, -0.1667, 2.98e-08, -0.5, 2.98e-08, 2.98e-08, -0.5, 0.1667, 2.98e-08, -0.5, 0.3333, 2.98e-08, -0.5, 0.5, 2.98e-08, -0.5, -0.5, 0.1667, -0.5, -0.3333, 0.1667, -0.5, -0.1667, 0.1667, -0.5, 2.98e-08, 0.1667, -0.5, 0.1667, 0.1667, -0.5, 0.3333, 0.1667, -0.5, 0.5, 0.1667, -0.5, -0.5, 0.3333, -0.5, -0.3333, 0.3333, -0.5, -0.1667, 0.3333, -0.5, 2.98e-08, 0.3333, -0.5, 0.1667, 0.3333, -0.5, 0.3333, 0.3333, -0.5, 0.5, 0.3333, -0.5, -0.5, 0.5, -0.5, -0.3333, 0.5, -0.5, -0.1667, 0.5, -0.5, 2.98e-08, 0.5, -0.5, 0.1667, 0.5, -0.5, 0.3333, 0.5, -0.5, 0.5, 0.5, -0.5, -4.362, -0.5, -1.961, -0.3333, -0.5, -0.3333, -0.1667, -0.5, -0.3333, 2.98e-08, -0.5, -0.3333, 0.1667, -0.5, -0.3333, 0.3333, -0.5, -0.3333, 0.5, -0.5, -0.3333, -3.217, -0.3333, -1.43, -0.3333, -0.3333, -0.3333, -0.1667, -0.3333, -0.3333, 2.98e-08, -0.3333, -0.3333, 0.1667, -0.3333, -0.3333, 0.3333, -0.3333, -0.3333, 0.5, -0.3333, -0.3333, -0.5, -0.1667, -0.3333, -0.3333, -0.1667, -0.3333, -0.1667, -0.1667, -0.3333, 2.98e-08, -0.1667, -0.3333, 0.1667, -0.1667, -0.3333, 0.3333, -0.1667, -0.3333, 0.5, -0.1667, -0.3333, -0.5, 2.98e-08, -0.3333, -0.3333, 2.98e-08, -0.3333, -0.1667, 2.98e-08, -0.3333, 2.98e-08, 2.98e-08, -0.3333, 0.1667, 2.98e-08, -0.3333, 0.3333, 2.98e-08, -0.3333, 0.5, 2.98e-08, -0.3333, -0.5, 0.1667, -0.3333, -0.3333, 0.1667, -0.3333, -0.1667, 0.1667, -0.3333, 2.98e-08, 0.1667, -0.3333, 0.1667, 0.1667, -0.3333, 0.3333, 0.1667, -0.3333, 0.5, 0.1667, -0.3333, -0.5, 0.3333, -0.3333, -0.3333, 0.3333, -0.3333, -0.1667, 0.3333, -0.3333, 2.98e-08, 0.3333, -0.3333, 0.1667, 0.3333, -0.3333, 0.3333, 0.3333, -0.3333, 0.5, 0.3333, -0.3333, -0.5, 0.5, -0.3333, -0.3333, 0.5, -0.3333, -0.1667, 0.5, -0.3333, 2.98e-08, 0.5, -0.3333, 0.1667, 0.5, -0.3333, 0.3333, 0.5, -0.3333, 0.5, 0.5, -0.3333, -3.477, -0.5, -1.215, -0.3333, -0.5, -0.1667, -0.1667, -0.5, -0.1667, 2.98e-08, -0.5, -0.1667, 0.1667, -0.5, -0.1667, 0.3333, -0.5, -0.1667, 0.5, -0.5, -0.1667, -3.679, -0.3333, -1.393, -0.3333, -0.3333, -0.1667, -0.1667, -0.3333, -0.1667, 2.98e-08, -0.3333, -0.1667, 0.1667, -0.3333, -0.1667, 0.3333, -0.3333, -0.1667, 0.5, -0.3333, -0.1667, -0.5, -0.1667, -0.1667, -0.3333, -0.1667, -0.1667, -0.1667, -0.1667, -0.1667, 2.98e-08, -0.1667, -0.1667, 0.1667, -0.1667, -0.1667, 0.3333, -0.1667, -0.1667, 0.5, -0.1667, -0.1667, -0.5, 2.98e-08, -0.1667, -0.3333, 2.98e-08, -0.1667, -0.1667, 2.98e-08, -0.1667, 2.98e-08, 2.98e-08, -0.1667, 0.1667, 2.98e-08, -0.1667, 0.3333, 2.98e-08, -0.1667, 0.5, 2.98e-08, -0.1667, -0.5, 0.1667, -0.1667, -0.3333, 0.1667, -0.1667, -0.1667, 0.1667, -0.1667, 2.98e-08, 0.1667, -0.1667, 0.1667, 0.1667, -0.1667, 0.3333, 0.1667, -0.1667, 0.5, 0.1667, -0.1667, -0.5, 0.3333, -0.1667, -0.3333, 0.3333, -0.1667, -0.1667, 0.3333, -0.1667, 2.98e-08, 0.3333, -0.1667, 0.1667, 0.3333, -0.1667, 0.3333, 0.3333, -0.1667, 0.5, 0.3333, -0.1667, -0.5, 0.5, -0.1667, -0.3333, 0.5, -0.1667, -0.1667, 0.5, -0.1667, 2.98e-08, 0.5, -0.1667, 0.1667, 0.5, -0.1667, 0.3333, 0.5, -0.1667, 0.5, 0.5, -0.1667, -5.658, -0.5, -2.444, -0.3333, -0.5, 2.98e-08, -0.1667, -0.5, 2.98e-08, 2.98e-08, -0.5, 2.98e-08, 0.1667, -0.5, 2.98e-08, 0.3333, -0.5, 2.98e-08, 0.5, -0.5, 2.98e-08, -3.287, -0.3333, -0.9743, -0.3333, -0.3333, 2.98e-08, -0.1667, -0.3333, 2.98e-08, 2.98e-08, -0.3333, 2.98e-08, 0.1667, -0.3333, 2.98e-08, 0.3333, -0.3333, 2.98e-08, 0.5, -0.3333, 2.98e-08, -0.5, -0.1667, 2.98e-08, -0.3333, -0.1667, 2.98e-08, -0.1667, -0.1667, 2.98e-08, 2.98e-08, -0.1667, 2.98e-08, 0.1667, -0.1667, 2.98e-08, 0.3333, -0.1667, 2.98e-08, 0.5, -0.1667, 2.98e-08, -0.5, 2.98e-08, 2.98e-08, -0.3333, 2.98e-08, 2.98e-08, -0.1667, 2.98e-08, 2.98e-08, 2.98e-08, 2.98e-08, 2.98e-08, 0.1667, 2.98e-08, 2.98e-08, 0.3333, 2.98e-08, 2.98e-08, 0.5, 2.98e-08, 2.98e-08, -0.5, 0.1667, 2.98e-08, -0.3333, 0.1667, 2.98e-08, -0.1667, 0.1667, 2.98e-08, 2.98e-08, 0.1667, 2.98e-08, 0.1667, 0.1667, 2.98e-08, 0.3333, 0.1667, 2.98e-08, 0.5, 0.1667, 2.98e-08, -0.5, 0.3333, 2.98e-08, -0.3333, 0.3333, 2.98e-08, -0.1667, 0.3333, 2.98e-08, 2.98e-08, 0.3333, 2.98e-08, 0.1667, 0.3333, 2.98e-08, 0.3333, 0.3333, 2.98e-08, 0.5, 0.3333, 2.98e-08, -0.5, 0.5, 2.98e-08, -0.3333, 0.5, 2.98e-08, -0.1667, 0.5, 2.98e-08, 2.98e-08, 0.5, 2.98e-08, 0.1667, 0.5, 2.98e-08, 0.3333, 0.5, 2.98e-08, 0.5, 0.5, 2.98e-08, -3.615, -0.5, -1.03, -0.3333, -0.5, 0.1667, -0.1667, -0.5, 0.1667, 2.98e-08, -0.5, 0.1667, 0.1667, -0.5, 0.1667, 0.3333, -0.5, 0.1667, 0.5, -0.5, 0.1667, -6.573, -0.3333, -2.506, -0.3333, -0.3333, 0.1667, -0.1667, -0.3333, 0.1667, 2.98e-08, -0.3333, 0.1667, 0.1667, -0.3333, 0.1667, 0.3333, -0.3333, 0.1667, 0.5, -0.3333, 0.1667, -0.5, -0.1667, 0.1667, -0.3333, -0.1667, 0.1667, -0.1667, -0.1667, 0.1667, 2.98e-08, -0.1667, 0.1667, 0.1667, -0.1667, 0.1667, 0.3333, -0.1667, 0.1667, 0.5, -0.1667, 0.1667, -0.5, 2.98e-08, 0.1667, -0.3333, 2.98e-08, 0.1667, -0.1667, 2.98e-08, 0.1667, 2.98e-08, 2.98e-08, 0.1667, 0.1667, 2.98e-08, 0.1667, 0.3333, 2.98e-08, 0.1667, 0.5, 2.98e-08, 0.1667, -0.5, 0.1667, 0.1667, -0.3333, 0.1667, 0.1667, -0.1667, 0.1667, 0.1667, 2.98e-08, 0.1667, 0.1667, 0.1667, 0.1667, 0.1667, 0.3333, 0.1667, 0.1667, 0.5, 0.1667, 0.1667, -0.5, 0.3333, 0.1667, -0.3333, 0.3333, 0.1667, -0.1667, 0.3333, 0.1667, 2.98e-08, 0.3333, 0.1667, 0.1667, 0.3333, 0.1667, 0.3333, 0.3333, 0.1667, 0.5, 0.3333, 0.1667, -0.5, 0.5, 0.1667, -0.3333, 0.5, 0.1667, -0.1667, 0.5, 0.1667, 2.98e-08, 0.5, 0.1667, 0.1667, 0.5, 0.1667, 0.3333, 0.5, 0.1667, 0.5, 0.5, 0.1667, -6.222, -0.5, -2.273, -0.3333, -0.5, 0.3333, -0.1667, -0.5, 0.3333, 2.98e-08, -0.5, 0.3333, 0.1667, -0.5, 0.3333, 0.3333, -0.5, 0.3333, 0.5, -0.5, 0.3333, -5.289, -0.3333, -2.196, -0.3333, -0.3333, 0.3333, -0.1667, -0.3333, 0.3333, 2.98e-08, -0.3333, 0.3333, 0.1667, -0.3333, 0.3333, 0.3333, -0.3333, 0.3333, 0.5, -0.3333, 0.3333, -0.5, -0.1667, 0.3333, -0.3333, -0.1667, 0.3333, -0.1667, -0.1667, 0.3333, 2.98e-08, -0.1667, 0.3333, 0.1667, -0.1667, 0.3333, 0.3333, -0.1667, 0.3333, 0.5, -0.1667, 0.3333, -0.5, 2.98e-08, 0.3333, -0.3333, 2.98e-08, 0.3333, -0.1667, 2.98e-08, 0.3333, 2.98e-08, 2.98e-08, 0.3333, 0.1667, 2.98e-08, 0.3333, 0.3333, 2.98e-08, 0.3333, 0.5, 2.98e-08, 0.3333, -0.5, 0.1667, 0.3333, -0.3333, 0.1667, 0.3333, -0.1667, 0.1667, 0.3333, 2.98e-08, 0.1667, 0.3333, 0.1667, 0.1667, 0.3333, 0.3333, 0.1667, 0.3333, 0.5, 0.1667, 0.3333, -0.5, 0.3333, 0.3333, -0.3333, 0.3333, 0.3333, -0.1667, 0.3333, 0.3333, 2.98e-08, 0.3333, 0.3333, 0.1667, 0.3333, 0.3333, 0.3333, 0.3333, 0.3333, 0.5, 0.3333, 0.3333, -0.5, 0.5, 0.3333, -0.3333, 0.5, 0.3333, -0.1667, 0.5, 0.3333, 2.98e-08, 0.5, 0.3333, 0.1667, 0.5, 0.3333, 0.3333, 0.5, 0.3333, 0.5, 0.5, 0.3333, -6.868, -0.5, -2.164, -0.3333, -0.5, 0.5, -0.1667, -0.5, 0.5, 2.98e-08, -0.5, 0.5, 0.1667, -0.5, 0.5, 0.3333, -0.5, 0.5, 0.5, -0.5, 0.5, -6.269, -0.3333, -2.192, -0.3333, -0.3333, 0.5, -0.1667, -0.3333, 0.5, 2.98e-08, -0.3333, 0.5, 0.1667, -0.3333, 0.5, 0.3333, -0.3333, 0.5, 0.5, -0.3333, 0.5, -0.5, -0.1667, 0.5, -0.3333, -0.1667, 0.5, -0.1667, -0.1667, 0.5, 2.98e-08, -0.1667, 0.5, 0.1667, -0.1667, 0.5, 0.3333, -0.1667, 0.5, 0.5, -0.1667, 0.5, -0.5, 2.98e-08, 0.5, -0.3333, 2.98e-08, 0.5, -0.1667, 2.98e-08, 0.5, 2.98e-08, 2.98e-08, 0.5, 0.1667, 2.98e-08, 0.5, 0.3333, 2.98e-08, 0.5, 0.5, 2.98e-08, 0.5, -0.5, 0.1667, 0.5, -0.3333, 0.1667, 0.5, -0.1667, 0.1667, 0.5, 2.98e-08, 0.1667, 0.5, 0.1667, 0.1667, 0.5, 0.3333, 0.1667, 0.5, 0.5, 0.1667, 0.5, -0.5, 0.3333, 0.5, -0.3333, 0.3333, 0.5, -0.1667, 0.3333, 0.5, 2.98e-08, 0.3333, 0.5, 0.1667, 0.3333, 0.5, 0.3333, 0.3333, 0.5, 0.5, 0.3333, 0.5, -0.5, 0.5, 0.5, -0.3333, 0.5, 0.5, -0.1667, 0.5, 0.5, 2.98e-08, 0.5, 0.5, 0.1667, 0.5, 0.5, 0.3333, 0.5, 0.5, 0.5, 0.5, 0.5])
lat_lattice = bpy.data.lattices.new('Lattice')
lat_lattice.points_u = 7
lat_lattice.points_v = 7
lat_lattice.points_w = 7
lat_lattice.points.foreach_set('co_deform', [-2.069, -0.5, -1.412, -0.3333, -0.5, -0.5, -0.1667, -0.5, -0.5, 2.98e-08, -0.5, -0.5, 0.1667, -0.5, -0.5, 0.3333, -0.5, -0.5, 0.5, -0.5, -0.5, -2.951, -0.3333, -1.439, -0.3333, -0.3333, -0.5, -0.1667, -0.3333, -0.5, 2.98e-08, -0.3333, -0.5, 0.1667, -0.3333, -0.5, 0.3333, -0.3333, -0.5, 0.5, -0.3333, -0.5, -0.5, -0.1667, -0.5, -0.3333, -0.1667, -0.5, -0.1667, -0.1667, -0.5, 2.98e-08, -0.1667, -0.5, 0.1667, -0.1667, -0.5, 0.3333, -0.1667, -0.5, 0.5, -0.1667, -0.5, -0.5, 2.98e-08, -0.5, -0.3333, 2.98e-08, -0.5, -0.1667, 2.98e-08, -0.5, 2.98e-08, 2.98e-08, -0.5, 0.1667, 2.98e-08, -0.5, 0.3333, 2.98e-08, -0.5, 0.5, 2.98e-08, -0.5, -0.5, 0.1667, -0.5, -0.3333, 0.1667, -0.5, -0.1667, 0.1667, -0.5, 2.98e-08, 0.1667, -0.5, 0.1667, 0.1667, -0.5, 0.3333, 0.1667, -0.5, 0.5, 0.1667, -0.5, -0.5, 0.3333, -0.5, -0.3333, 0.3333, -0.5, -0.1667, 0.3333, -0.5, 2.98e-08, 0.3333, -0.5, 0.1667, 0.3333, -0.5, 0.3333, 0.3333, -0.5, 0.5, 0.3333, -0.5, -0.5, 0.5, -0.5, -0.3333, 0.5, -0.5, -0.1667, 0.5, -0.5, 2.98e-08, 0.5, -0.5, 0.1667, 0.5, -0.5, 0.3333, 0.5, -0.5, 0.5, 0.5, -0.5, -4.362, -0.5, -1.961, -0.3333, -0.5, -0.3333, -0.1667, -0.5, -0.3333, 2.98e-08, -0.5, -0.3333, 0.1667, -0.5, -0.3333, 0.3333, -0.5, -0.3333, 0.5, -0.5, -0.3333, -3.217, -0.3333, -1.43, -0.3333, -0.3333, -0.3333, -0.1667, -0.3333, -0.3333, 2.98e-08, -0.3333, -0.3333, 0.1667, -0.3333, -0.3333, 0.3333, -0.3333, -0.3333, 0.5, -0.3333, -0.3333, -0.5, -0.1667, -0.3333, -0.3333, -0.1667, -0.3333, -0.1667, -0.1667, -0.3333, 2.98e-08, -0.1667, -0.3333, 0.1667, -0.1667, -0.3333, 0.3333, -0.1667, -0.3333, 0.5, -0.1667, -0.3333, -0.5, 2.98e-08, -0.3333, -0.3333, 2.98e-08, -0.3333, -0.1667, 2.98e-08, -0.3333, 2.98e-08, 2.98e-08, -0.3333, 0.1667, 2.98e-08, -0.3333, 0.3333, 2.98e-08, -0.3333, 0.5, 2.98e-08, -0.3333, -0.5, 0.1667, -0.3333, -0.3333, 0.1667, -0.3333, -0.1667, 0.1667, -0.3333, 2.98e-08, 0.1667, -0.3333, 0.1667, 0.1667, -0.3333, 0.3333, 0.1667, -0.3333, 0.5, 0.1667, -0.3333, -0.5, 0.3333, -0.3333, -0.3333, 0.3333, -0.3333, -0.1667, 0.3333, -0.3333, 2.98e-08, 0.3333, -0.3333, 0.1667, 0.3333, -0.3333, 0.3333, 0.3333, -0.3333, 0.5, 0.3333, -0.3333, -0.5, 0.5, -0.3333, -0.3333, 0.5, -0.3333, -0.1667, 0.5, -0.3333, 2.98e-08, 0.5, -0.3333, 0.1667, 0.5, -0.3333, 0.3333, 0.5, -0.3333, 0.5, 0.5, -0.3333, -3.477, -0.5, -1.215, -0.3333, -0.5, -0.1667, -0.1667, -0.5, -0.1667, 2.98e-08, -0.5, -0.1667, 0.1667, -0.5, -0.1667, 0.3333, -0.5, -0.1667, 0.5, -0.5, -0.1667, -3.679, -0.3333, -1.393, -0.3333, -0.3333, -0.1667, -0.1667, -0.3333, -0.1667, 2.98e-08, -0.3333, -0.1667, 0.1667, -0.3333, -0.1667, 0.3333, -0.3333, -0.1667, 0.5, -0.3333, -0.1667, -0.5, -0.1667, -0.1667, -0.3333, -0.1667, -0.1667, -0.1667, -0.1667, -0.1667, 2.98e-08, -0.1667, -0.1667, 0.1667, -0.1667, -0.1667, 0.3333, -0.1667, -0.1667, 0.5, -0.1667, -0.1667, -0.5, 2.98e-08, -0.1667, -0.3333, 2.98e-08, -0.1667, -0.1667, 2.98e-08, -0.1667, 2.98e-08, 2.98e-08, -0.1667, 0.1667, 2.98e-08, -0.1667, 0.3333, 2.98e-08, -0.1667, 0.5, 2.98e-08, -0.1667, -0.5, 0.1667, -0.1667, -0.3333, 0.1667, -0.1667, -0.1667, 0.1667, -0.1667, 2.98e-08, 0.1667, -0.1667, 0.1667, 0.1667, -0.1667, 0.3333, 0.1667, -0.1667, 0.5, 0.1667, -0.1667, -0.5, 0.3333, -0.1667, -0.3333, 0.3333, -0.1667, -0.1667, 0.3333, -0.1667, 2.98e-08, 0.3333, -0.1667, 0.1667, 0.3333, -0.1667, 0.3333, 0.3333, -0.1667, 0.5, 0.3333, -0.1667, -0.5, 0.5, -0.1667, -0.3333, 0.5, -0.1667, -0.1667, 0.5, -0.1667, 2.98e-08, 0.5, -0.1667, 0.1667, 0.5, -0.1667, 0.3333, 0.5, -0.1667, 0.5, 0.5, -0.1667, -5.658, -0.5, -2.444, -0.3333, -0.5, 2.98e-08, -0.1667, -0.5, 2.98e-08, 2.98e-08, -0.5, 2.98e-08, 0.1667, -0.5, 2.98e-08, 0.3333, -0.5, 2.98e-08, 0.5, -0.5, 2.98e-08, -3.287, -0.3333, -0.9743, -0.3333, -0.3333, 2.98e-08, -0.1667, -0.3333, 2.98e-08, 2.98e-08, -0.3333, 2.98e-08, 0.1667, -0.3333, 2.98e-08, 0.3333, -0.3333, 2.98e-08, 0.5, -0.3333, 2.98e-08, -0.5, -0.1667, 2.98e-08, -0.3333, -0.1667, 2.98e-08, -0.1667, -0.1667, 2.98e-08, 2.98e-08, -0.1667, 2.98e-08, 0.1667, -0.1667, 2.98e-08, 0.3333, -0.1667, 2.98e-08, 0.5, -0.1667, 2.98e-08, -0.5, 2.98e-08, 2.98e-08, -0.3333, 2.98e-08, 2.98e-08, -0.1667, 2.98e-08, 2.98e-08, 2.98e-08, 2.98e-08, 2.98e-08, 0.1667, 2.98e-08, 2.98e-08, 0.3333, 2.98e-08, 2.98e-08, 0.5, 2.98e-08, 2.98e-08, -0.5, 0.1667, 2.98e-08, -0.3333, 0.1667, 2.98e-08, -0.1667, 0.1667, 2.98e-08, 2.98e-08, 0.1667, 2.98e-08, 0.1667, 0.1667, 2.98e-08, 0.3333, 0.1667, 2.98e-08, 0.5, 0.1667, 2.98e-08, -0.5, 0.3333, 2.98e-08, -0.3333, 0.3333, 2.98e-08, -0.1667, 0.3333, 2.98e-08, 2.98e-08, 0.3333, 2.98e-08, 0.1667, 0.3333, 2.98e-08, 0.3333, 0.3333, 2.98e-08, 0.5, 0.3333, 2.98e-08, -0.5, 0.5, 2.98e-08, -0.3333, 0.5, 2.98e-08, -0.1667, 0.5, 2.98e-08, 2.98e-08, 0.5, 2.98e-08, 0.1667, 0.5, 2.98e-08, 0.3333, 0.5, 2.98e-08, 0.5, 0.5, 2.98e-08, -3.615, -0.5, -1.03, -0.3333, -0.5, 0.1667, -0.1667, -0.5, 0.1667, 2.98e-08, -0.5, 0.1667, 0.1667, -0.5, 0.1667, 0.3333, -0.5, 0.1667, 0.5, -0.5, 0.1667, -6.573, -0.3333, -2.506, -0.3333, -0.3333, 0.1667, -0.1667, -0.3333, 0.1667, 2.98e-08, -0.3333, 0.1667, 0.1667, -0.3333, 0.1667, 0.3333, -0.3333, 0.1667, 0.5, -0.3333, 0.1667, -0.5, -0.1667, 0.1667, -0.3333, -0.1667, 0.1667, -0.1667, -0.1667, 0.1667, 2.98e-08, -0.1667, 0.1667, 0.1667, -0.1667, 0.1667, 0.3333, -0.1667, 0.1667, 0.5, -0.1667, 0.1667, -0.5, 2.98e-08, 0.1667, -0.3333, 2.98e-08, 0.1667, -0.1667, 2.98e-08, 0.1667, 2.98e-08, 2.98e-08, 0.1667, 0.1667, 2.98e-08, 0.1667, 0.3333, 2.98e-08, 0.1667, 0.5, 2.98e-08, 0.1667, -0.5, 0.1667, 0.1667, -0.3333, 0.1667, 0.1667, -0.1667, 0.1667, 0.1667, 2.98e-08, 0.1667, 0.1667, 0.1667, 0.1667, 0.1667, 0.3333, 0.1667, 0.1667, 0.5, 0.1667, 0.1667, -0.5, 0.3333, 0.1667, -0.3333, 0.3333, 0.1667, -0.1667, 0.3333, 0.1667, 2.98e-08, 0.3333, 0.1667, 0.1667, 0.3333, 0.1667, 0.3333, 0.3333, 0.1667, 0.5, 0.3333, 0.1667, -0.5, 0.5, 0.1667, -0.3333, 0.5, 0.1667, -0.1667, 0.5, 0.1667, 2.98e-08, 0.5, 0.1667, 0.1667, 0.5, 0.1667, 0.3333, 0.5, 0.1667, 0.5, 0.5, 0.1667, -6.222, -0.5, -2.273, -0.3333, -0.5, 0.3333, -0.1667, -0.5, 0.3333, 2.98e-08, -0.5, 0.3333, 0.1667, -0.5, 0.3333, 0.3333, -0.5, 0.3333, 0.5, -0.5, 0.3333, -5.289, -0.3333, -2.196, -0.3333, -0.3333, 0.3333, -0.1667, -0.3333, 0.3333, 2.98e-08, -0.3333, 0.3333, 0.1667, -0.3333, 0.3333, 0.3333, -0.3333, 0.3333, 0.5, -0.3333, 0.3333, -0.5, -0.1667, 0.3333, -0.3333, -0.1667, 0.3333, -0.1667, -0.1667, 0.3333, 2.98e-08, -0.1667, 0.3333, 0.1667, -0.1667, 0.3333, 0.3333, -0.1667, 0.3333, 0.5, -0.1667, 0.3333, -0.5, 2.98e-08, 0.3333, -0.3333, 2.98e-08, 0.3333, -0.1667, 2.98e-08, 0.3333, 2.98e-08, 2.98e-08, 0.3333, 0.1667, 2.98e-08, 0.3333, 0.3333, 2.98e-08, 0.3333, 0.5, 2.98e-08, 0.3333, -0.5, 0.1667, 0.3333, -0.3333, 0.1667, 0.3333, -0.1667, 0.1667, 0.3333, 2.98e-08, 0.1667, 0.3333, 0.1667, 0.1667, 0.3333, 0.3333, 0.1667, 0.3333, 0.5, 0.1667, 0.3333, -0.5, 0.3333, 0.3333, -0.3333, 0.3333, 0.3333, -0.1667, 0.3333, 0.3333, 2.98e-08, 0.3333, 0.3333, 0.1667, 0.3333, 0.3333, 0.3333, 0.3333, 0.3333, 0.5, 0.3333, 0.3333, -0.5, 0.5, 0.3333, -0.3333, 0.5, 0.3333, -0.1667, 0.5, 0.3333, 2.98e-08, 0.5, 0.3333, 0.1667, 0.5, 0.3333, 0.3333, 0.5, 0.3333, 0.5, 0.5, 0.3333, -6.868, -0.5, -2.164, -0.3333, -0.5, 0.5, -0.1667, -0.5, 0.5, 2.98e-08, -0.5, 0.5, 0.1667, -0.5, 0.5, 0.3333, -0.5, 0.5, 0.5, -0.5, 0.5, -6.269, -0.3333, -2.192, -0.3333, -0.3333, 0.5, -0.1667, -0.3333, 0.5, 2.98e-08, -0.3333, 0.5, 0.1667, -0.3333, 0.5, 0.3333, -0.3333, 0.5, 0.5, -0.3333, 0.5, -0.5, -0.1667, 0.5, -0.3333, -0.1667, 0.5, -0.1667, -0.1667, 0.5, 2.98e-08, -0.1667, 0.5, 0.1667, -0.1667, 0.5, 0.3333, -0.1667, 0.5, 0.5, -0.1667, 0.5, -0.5, 2.98e-08, 0.5, -0.3333, 2.98e-08, 0.5, -0.1667, 2.98e-08, 0.5, 2.98e-08, 2.98e-08, 0.5, 0.1667, 2.98e-08, 0.5, 0.3333, 2.98e-08, 0.5, 0.5, 2.98e-08, 0.5, -0.5, 0.1667, 0.5, -0.3333, 0.1667, 0.5, -0.1667, 0.1667, 0.5, 2.98e-08, 0.1667, 0.5, 0.1667, 0.1667, 0.5, 0.3333, 0.1667, 0.5, 0.5, 0.1667, 0.5, -0.5, 0.3333, 0.5, -0.3333, 0.3333, 0.5, -0.1667, 0.3333, 0.5, 2.98e-08, 0.3333, 0.5, 0.1667, 0.3333, 0.5, 0.3333, 0.3333, 0.5, 0.5, 0.3333, 0.5, -0.5, 0.5, 0.5, -0.3333, 0.5, 0.5, -0.1667, 0.5, 0.5, 2.98e-08, 0.5, 0.5, 0.1667, 0.5, 0.5, 0.3333, 0.5, 0.5, 0.5, 0.5, 0.5])

# ---- objects
ob_robotbody = bpy.data.objects.new('robotBody', me_robotbody)
ob_lattice_002 = bpy.data.objects.new('Lattice.002', lat_lattice_002)
ob_surfsphere_002 = bpy.data.objects.new('SurfSphere.002', cu_surfsphere_002)
ob_lattice_001 = bpy.data.objects.new('Lattice.001', lat_lattice)
ob_surfsphere_001 = bpy.data.objects.new('SurfSphere.001', cu_surfsphere)
ob_camera_001 = bpy.data.objects.new('Camera.001', cam_camera_001)
ob_lamp_001 = bpy.data.objects.new('Lamp.001', light_lamp)
ob_lamp = bpy.data.objects.new('Lamp', light_spot)
ob_mball = bpy.data.objects.new('Mball', None)
ob_cone_001 = bpy.data.objects.new('Cone.001', me_cone_004)
ob_cone_003 = bpy.data.objects.new('Cone.003', me_cone_003)
ob_cone_002 = bpy.data.objects.new('Cone.002', me_cone_002)
ob_cone = bpy.data.objects.new('Cone', me_cone)

# ---- transforms, parenting, visibility, modifiers, constraints
ob_robotbody.location = (0.1297, 3.302e-05, 3.761)
ob_robotbody.scale = (0.7703, 0.7703, 0.7703)
ob_robotbody.lock_rotations_4d = False
ob_robotbody.empty_display_type = 'ARROWS'
ob_robotbody.color = (0.0, 0.0, 0.0, 1.0)
ob_robotbody.lineart.crease_threshold = 0.0
ob_lattice_002.location = (-3.913, 0.02588, 4.171)
ob_lattice_002.rotation_euler = (3.894e-08, -2.989e-07, 3.158)
ob_lattice_002.scale = (-1.0, 0.5481, 1.0)
ob_lattice_002.lock_rotations_4d = False
ob_lattice_002.empty_display_type = 'ARROWS'
ob_lattice_002.color = (0.0, 0.0, 0.0, 1.0)
ob_lattice_002.lineart.crease_threshold = 0.0
ob_surfsphere_002.parent = ob_lattice_002
ob_surfsphere_002.matrix_parent_inverse = Matrix(((1.0, 0.0, 0.0, -0.001812), (0.0, 1.0, 0.0, 0.005117), (0.0, 0.0, 1.0, 0.001086), (0.0, 0.0, 0.0, 1.0)))
ob_surfsphere_002.location = (0.01882, -0.002966, 0.006687)
ob_surfsphere_002.scale = (2.803, 0.5528, 1.0)
ob_surfsphere_002.lock_rotations_4d = False
ob_surfsphere_002.empty_display_type = 'ARROWS'
ob_surfsphere_002.empty_image_offset = (0.0, 0.0)
ob_surfsphere_002.color = (0.0, 0.0, 0.0, 1.0)
ob_surfsphere_002.lineart.crease_threshold = 0.0
_m = ob_surfsphere_002.modifiers.new('Lattice', 'LATTICE')
_m.object = ob_lattice_002
ob_lattice_001.location = (4.232, -0.005083, 4.171)
ob_lattice_001.rotation_euler = (3.895e-08, -3.023e-07, 3.12)
ob_lattice_001.scale = (1.0, 0.5481, 1.0)
ob_lattice_001.lock_rotations_4d = False
ob_lattice_001.empty_display_type = 'ARROWS'
ob_lattice_001.color = (0.0, 0.0, 0.0, 1.0)
ob_lattice_001.lineart.crease_threshold = 0.0
ob_surfsphere_001.parent = ob_lattice_001
ob_surfsphere_001.matrix_parent_inverse = Matrix(((1.0, 0.0, 0.0, -0.001812), (0.0, 1.0, 0.0, 0.005117), (0.0, 0.0, 1.0, 0.001086), (0.0, 0.0, 0.0, 1.0)))
ob_surfsphere_001.location = (0.01882, -0.002966, 0.006687)
ob_surfsphere_001.scale = (2.803, 0.5528, 1.0)
ob_surfsphere_001.lock_rotations_4d = False
ob_surfsphere_001.empty_display_type = 'ARROWS'
ob_surfsphere_001.empty_image_offset = (0.0, 0.0)
ob_surfsphere_001.color = (0.0, 0.0, 0.0, 1.0)
ob_surfsphere_001.lineart.crease_threshold = 0.0
_m = ob_surfsphere_001.modifiers.new('Lattice', 'LATTICE')
_m.object = ob_lattice_001
ob_camera_001.location = (-0.3494, -24.15, 11.81)
ob_camera_001.rotation_euler = (1.166, -0.001099, -0.002569)
ob_camera_001.lock_rotations_4d = False
ob_camera_001.empty_display_type = 'ARROWS'
ob_camera_001.color = (0.0, 0.0, 0.0, 1.0)
ob_camera_001.lineart.crease_threshold = 0.0
ob_lamp_001.location = (-9.17, -64.79, 7.113)
ob_lamp_001.lock_rotations_4d = False
ob_lamp_001.empty_display_type = 'ARROWS'
ob_lamp_001.color = (0.0, 0.0, 0.0, 1.0)
ob_lamp_001.lineart.crease_threshold = 0.0
ob_lamp.location = (26.29, 15.13, 36.53)
ob_lamp.rotation_euler = (0.6503, 0.05522, 1.866)
ob_lamp.lock_rotations_4d = False
ob_lamp.empty_display_type = 'ARROWS'
ob_lamp.color = (0.0, 0.0, 0.0, 0.0)
ob_lamp.lineart.crease_threshold = 0.0
ob_mball.location = (0.1099, 4.86, 4.452)
ob_mball.rotation_euler = (0.713, 0.3135, -1.559)
ob_mball.scale = (1.934, 0.07485, 0.04406)
ob_mball.lock_rotations_4d = False
ob_mball.empty_display_type = 'ARROWS'
ob_mball.empty_image_offset = (0.0, 0.0)
ob_mball.color = (0.0, 0.0, 0.0, 1.0)
ob_mball.lineart.crease_threshold = 0.0
ob_cone_001.location = (0.7946, -0.5642, 2.368)
ob_cone_001.rotation_euler = (-0.2577, -0.2536, 0.6955)
ob_cone_001.scale = (-0.2645, 0.2645, -0.2645)
ob_cone_001.lock_rotations_4d = False
ob_cone_001.empty_display_type = 'ARROWS'
ob_cone_001.color = (0.0, 0.0, 0.0, 1.0)
ob_cone_001.lineart.crease_threshold = 0.0
ob_cone_003.location = (-0.7256, 0.635, 2.518)
ob_cone_003.rotation_euler = (0.1402, 0.7634, 0.08837)
ob_cone_003.scale = (-0.2645, -0.2645, -0.2645)
ob_cone_003.lock_rotations_4d = False
ob_cone_003.empty_display_type = 'ARROWS'
ob_cone_003.color = (0.0, 0.0, 0.0, 1.0)
ob_cone_003.lineart.crease_threshold = 0.0
ob_cone_002.location = (0.9325, 0.62, 2.364)
ob_cone_002.rotation_euler = (-0.2439, 2.662, -0.1144)
ob_cone_002.scale = (-0.2645, -0.2645, 0.2645)
ob_cone_002.lock_rotations_4d = False
ob_cone_002.empty_display_type = 'ARROWS'
ob_cone_002.color = (0.0, 0.0, 0.0, 1.0)
ob_cone_002.lineart.crease_threshold = 0.0
ob_cone.location = (-0.6498, -0.5642, 2.414)
ob_cone.rotation_euler = (5.067e-08, 0.6064, 7.431e-07)
ob_cone.scale = (-0.2645, -0.2645, -0.2645)
ob_cone.lock_rotations_4d = False
ob_cone.empty_display_type = 'ARROWS'
ob_cone.color = (0.0, 0.0, 0.0, 1.0)
ob_cone.lineart.crease_threshold = 0.0

# ---- collection membership
col_collection_1.objects.link(ob_robotbody)
col_collection_2.objects.link(ob_lattice_002)
col_collection_2.objects.link(ob_surfsphere_002)
col_collection_2.objects.link(ob_lattice_001)
col_collection_2.objects.link(ob_surfsphere_001)
col_collection_3.objects.link(ob_camera_001)
col_collection_4.objects.link(ob_lamp_001)
col_collection_4.objects.link(ob_lamp)
col_collection_5.objects.link(ob_mball)
col_collection_11.objects.link(ob_cone_001)
col_collection_11.objects.link(ob_cone_003)
col_collection_11.objects.link(ob_cone_002)
col_collection_11.objects.link(ob_cone)

# ---- scene / render settings (as saved in the file)
scene.camera = ob_camera_001
scene.frame_start = 1; scene.frame_end = 250; scene.frame_set(1)
scene.render.engine = 'BLENDER_EEVEE_NEXT'
scene.render.image_settings.file_format = 'JPEG'
scene.render.image_settings.color_mode = 'RGB'
scene.render.image_settings.compression = 90
scene.render.resolution_x = 800
scene.render.resolution_y = 600
scene.render.pixel_aspect_x = 100.0
scene.render.pixel_aspect_y = 100.0
scene.render.fps = 25
scene.render.dither_intensity = 0.0
scene.render.use_compositing = False
scene.render.use_sequencer = False
scene.render.bake_margin = 2
scene.render.bake_bias = 0.0
scene.render.use_stamp_time = False
scene.render.use_stamp_date = False
scene.render.use_stamp_frame = False
scene.render.use_stamp_camera = False
scene.render.use_stamp_scene = False
scene.render.use_stamp_filename = False
scene.render.use_stamp_render_time = False
scene.render.stamp_font_size = 0
scene.cycles.use_denoising = False
scene.cycles.samples = 10
scene.cycles.sampling_pattern = 'TABULATED_SOBOL'
scene.cycles.light_sampling_threshold = 0.0
scene.cycles.use_adaptive_sampling = False
scene.cycles.use_light_tree = False
scene.cycles.blur_glossy = 0.0
scene.cycles.volume_bounces = 1
scene.cycles.pixel_filter_type = 'GAUSSIAN'
scene.cycles.sample_clamp_indirect = 0.0
scene.view_settings.view_transform = 'Raw'
bpy.context.view_layer.update()
